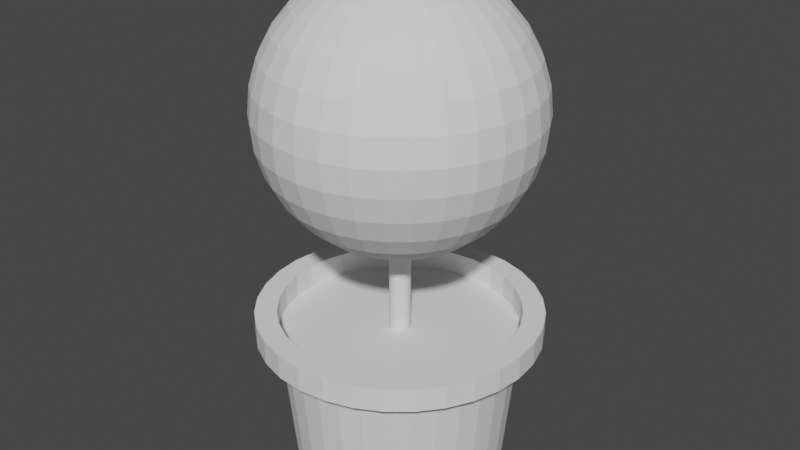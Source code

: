 # Source: pottedPlant.blend  (saved by Blender 2.92.15; exported with 4.5.12 LTS)
import bpy
from mathutils import Matrix  # noqa: F401  (used for matrix-valued properties, if any)

bpy.ops.wm.read_factory_settings(use_empty=True)
scene = bpy.context.scene
scene.name = 'Scene'

# ---- collections
col_collection = bpy.data.collections.new('Collection'); scene.collection.children.link(col_collection)

# ---- world
world_world = bpy.data.worlds.new('World'); scene.world = world_world
world_world.use_nodes = True; world_world.node_tree.nodes.clear()
_N = world_world.node_tree.nodes; _L = world_world.node_tree.links
n0 = _N.new('ShaderNodeOutputWorld'); n0.name = 'World Output'; n0.location = (300, 300)
n1 = _N.new('ShaderNodeBackground'); n1.name = 'Background'; n1.location = (10, 300)
n1.inputs[0].default_value = (0.05088, 0.05088, 0.05088, 1.0)
_L.new(n1.outputs[0], n0.inputs[0])
n0.is_active_output = True
world_world.color = (0.05088, 0.05088, 0.05088)
world_world.use_sun_shadow = False
world_world.sun_shadow_jitter_overblur = 0.0

# ---- meshes
me_cylinder = bpy.data.meshes.new('Cylinder')
me_cylinder.from_pydata([(0.0, 1.0, 0.0), (-9.905e-09, 1.129, 1.326), (0.1951, 0.9808, 0.0), (0.2202, 1.107, 1.326), (0.3827, 0.9239, 0.0), (0.432, 1.043, 1.326), (0.5556, 0.8315, 0.0), (0.6271, 0.9386, 1.326), (0.7071, 0.7071, 0.0), (0.7982, 0.7982, 1.326), (0.8315, 0.5556, 0.0), (0.9386, 0.6271, 1.326), (0.9239, 0.3827, 0.0), (1.043, 0.432, 1.326), (0.9808, 0.1951, 0.0), (1.107, 0.2202, 1.326), (1.0, 7.55e-08, 0.0), (1.129, 6.012e-08, 1.326), (0.9808, -0.1951, 0.0), (1.107, -0.2202, 1.326), (0.9239, -0.3827, 0.0), (1.043, -0.432, 1.326), (0.8315, -0.5556, 0.0), (0.9386, -0.6271, 1.326), (0.7071, -0.7071, 0.0), (0.7982, -0.7982, 1.326), (0.5556, -0.8315, 0.0), (0.6271, -0.9386, 1.326), (0.3827, -0.9239, 0.0), (0.432, -1.043, 1.326), (0.1951, -0.9808, 0.0), (0.2202, -1.107, 1.326), (-3.258e-07, -1.0, 0.0), (-3.777e-07, -1.129, 1.326), (-0.1951, -0.9808, 0.0), (-0.2202, -1.107, 1.326), (-0.3827, -0.9239, 0.0), (-0.432, -1.043, 1.326), (-0.5556, -0.8315, 0.0), (-0.6271, -0.9386, 1.326), (-0.7071, -0.7071, 0.0), (-0.7982, -0.7982, 1.326), (-0.8315, -0.5556, 0.0), (-0.9386, -0.6271, 1.326), (-0.9239, -0.3827, 0.0), (-1.043, -0.432, 1.326), (-0.9808, -0.1951, 0.0), (-1.107, -0.2202, 1.326), (-1.0, 9.656e-07, 0.0), (-1.129, 1.065e-06, 1.326), (-0.9808, 0.1951, 0.0), (-1.107, 0.2202, 1.326), (-0.9239, 0.3827, 0.0), (-1.043, 0.432, 1.326), (-0.8315, 0.5556, 0.0), (-0.9386, 0.6271, 1.326), (-0.7071, 0.7071, 0.0), (-0.7982, 0.7982, 1.326), (-0.5556, 0.8315, 0.0), (-0.6271, 0.9386, 1.326), (-0.3827, 0.9239, 0.0), (-0.432, 1.043, 1.326), (-0.1951, 0.9808, 0.0), (-0.2202, 1.107, 1.326), (-0.2604, 1.309, 1.326), (-0.5107, 1.233, 1.326), (-0.7414, 1.11, 1.326), (-0.9437, 0.9437, 1.326), (-1.11, 0.7414, 1.326), (-1.233, 0.5107, 1.326), (-1.309, 0.2604, 1.326), (-1.335, 1.232e-06, 1.326), (-1.309, -0.2604, 1.326), (-1.233, -0.5107, 1.326), (-1.11, -0.7414, 1.326), (-0.9437, -0.9437, 1.326), (-0.7414, -1.11, 1.326), (-0.5107, -1.233, 1.326), (-0.2604, -1.309, 1.326), (-4.876e-07, -1.335, 1.326), (0.2604, -1.309, 1.326), (0.5107, -1.233, 1.326), (0.7414, -1.11, 1.326), (0.9437, -0.9437, 1.326), (1.11, -0.7414, 1.326), (1.233, -0.5107, 1.326), (1.309, -0.2604, 1.326), (1.335, 1.141e-07, 1.326), (1.309, 0.2604, 1.326), (1.233, 0.5107, 1.326), (1.11, 0.7414, 1.326), (0.9437, 0.9437, 1.326), (0.7414, 1.11, 1.326), (0.5107, 1.233, 1.326), (8.031e-08, 1.335, 1.326), (0.2604, 1.309, 1.326), (-9.905e-09, 1.129, 1.326), (0.2202, 1.107, 1.326), (0.432, 1.043, 1.326), (0.6271, 0.9386, 1.326), (0.7982, 0.7982, 1.326), (0.9386, 0.6271, 1.326), (1.043, 0.432, 1.326), (1.107, 0.2202, 1.326), (1.129, 6.012e-08, 1.326), (1.107, -0.2202, 1.326), (1.043, -0.432, 1.326), (0.9386, -0.6271, 1.326), (0.7982, -0.7982, 1.326), (0.6271, -0.9386, 1.326), (0.432, -1.043, 1.326), (0.2202, -1.107, 1.326), (-3.777e-07, -1.129, 1.326), (-0.2202, -1.107, 1.326), (-0.432, -1.043, 1.326), (-0.6271, -0.9386, 1.326), (-0.7982, -0.7982, 1.326), (-0.9386, -0.6271, 1.326), (-1.043, -0.432, 1.326), (-1.107, -0.2202, 1.326), (-1.129, 1.065e-06, 1.326), (-1.107, 0.2202, 1.326), (-1.043, 0.432, 1.326), (-0.9386, 0.6271, 1.326), (-0.7982, 0.7982, 1.326), (-0.6271, 0.9386, 1.326), (-0.432, 1.043, 1.326), (-0.2202, 1.107, 1.326), (-2.244e-08, 1.129, 1.549), (0.2202, 1.107, 1.549), (0.432, 1.043, 1.549), (0.6271, 0.9386, 1.549), (0.7982, 0.7982, 1.549), (0.9386, 0.6271, 1.549), (1.043, 0.432, 1.549), (1.107, 0.2202, 1.549), (1.129, 6.012e-08, 1.549), (1.107, -0.2202, 1.549), (1.043, -0.432, 1.549), (0.9386, -0.6271, 1.549), (0.7982, -0.7982, 1.549), (0.6271, -0.9386, 1.549), (0.432, -1.043, 1.549), (0.2202, -1.107, 1.549), (-3.903e-07, -1.129, 1.549), (-0.2202, -1.107, 1.549), (-0.432, -1.043, 1.549), (-0.6271, -0.9386, 1.549), (-0.7982, -0.7982, 1.549), (-0.9386, -0.6271, 1.549), (-1.043, -0.432, 1.549), (-1.107, -0.2202, 1.549), (-1.129, 1.065e-06, 1.549), (-1.107, 0.2202, 1.549), (-1.043, 0.432, 1.549), (-0.9386, 0.6271, 1.549), (-0.7982, 0.7982, 1.549), (-0.6271, 0.9386, 1.549), (-0.432, 1.043, 1.549), (-0.2202, 1.107, 1.549), (0.2604, 1.309, 1.549), (6.582e-08, 1.335, 1.549), (0.5107, 1.233, 1.549), (0.7414, 1.11, 1.549), (0.9437, 0.9437, 1.549), (1.11, 0.7414, 1.549), (1.233, 0.5107, 1.549), (1.309, 0.2604, 1.549), (1.335, 1.141e-07, 1.549), (1.309, -0.2604, 1.549), (1.233, -0.5107, 1.549), (1.11, -0.7414, 1.549), (0.9437, -0.9437, 1.549), (0.7414, -1.11, 1.549), (0.5107, -1.233, 1.549), (0.2604, -1.309, 1.549), (-5.011e-07, -1.335, 1.549), (-0.2604, -1.309, 1.549), (-0.5107, -1.233, 1.549), (-0.7414, -1.11, 1.549), (-0.9437, -0.9437, 1.549), (-1.11, -0.7414, 1.549), (-1.233, -0.5107, 1.549), (-1.309, -0.2604, 1.549), (-1.335, 1.232e-06, 1.549), (-1.309, 0.2604, 1.549), (-1.233, 0.5107, 1.549), (-1.11, 0.7414, 1.549), (-0.9437, 0.9437, 1.549), (-0.7414, 1.11, 1.549), (-0.5107, 1.233, 1.549), (-0.2604, 1.309, 1.549), (0.2202, 1.107, 1.324), (-1.233e-08, 1.129, 1.324), (0.432, 1.043, 1.324), (0.6271, 0.9386, 1.324), (0.7982, 0.7982, 1.324), (0.9386, 0.6271, 1.324), (1.043, 0.432, 1.324), (1.107, 0.2202, 1.324), (1.129, 6.012e-08, 1.324), (1.107, -0.2202, 1.324), (1.043, -0.432, 1.324), (0.9386, -0.6271, 1.324), (0.7982, -0.7982, 1.324), (0.6271, -0.9386, 1.324), (0.432, -1.043, 1.324), (0.2202, -1.107, 1.324), (-3.801e-07, -1.129, 1.324), (-0.2202, -1.107, 1.324), (-0.432, -1.043, 1.324), (-0.6271, -0.9386, 1.324), (-0.7982, -0.7982, 1.324), (-0.9386, -0.6271, 1.324), (-1.043, -0.432, 1.324), (-1.107, -0.2202, 1.324), (-1.129, 1.065e-06, 1.324), (-1.107, 0.2202, 1.324), (-1.043, 0.432, 1.324), (-0.9386, 0.6271, 1.324), (-0.7982, 0.7982, 1.324), (-0.6271, 0.9386, 1.324), (-0.432, 1.043, 1.324), (-0.2202, 1.107, 1.324), (0.0, 0.1, 1.316), (0.0, 0.1, 3.118), (0.0309, 0.09511, 1.316), (0.0309, 0.09511, 3.118), (0.05878, 0.0809, 1.316), (0.05878, 0.0809, 3.118), (0.0809, 0.05878, 1.316), (0.0809, 0.05878, 3.118), (0.09511, 0.0309, 1.316), (0.09511, 0.0309, 3.118), (0.1, -4.371e-09, 1.316), (0.1, -4.371e-09, 3.118), (0.09511, -0.0309, 1.316), (0.09511, -0.0309, 3.118), (0.0809, -0.05878, 1.316), (0.0809, -0.05878, 3.118), (0.05878, -0.0809, 1.316), (0.05878, -0.0809, 3.118), (0.0309, -0.09511, 1.316), (0.0309, -0.09511, 3.118), (-3.258e-08, -0.1, 1.316), (-3.258e-08, -0.1, 3.118), (-0.0309, -0.09511, 1.316), (-0.0309, -0.09511, 3.118), (-0.05878, -0.0809, 1.316), (-0.05878, -0.0809, 3.118), (-0.0809, -0.05878, 1.316), (-0.0809, -0.05878, 3.118), (-0.09511, -0.0309, 1.316), (-0.09511, -0.0309, 3.118), (-0.1, 9.656e-08, 1.316), (-0.1, 9.656e-08, 3.118), (-0.09511, 0.0309, 1.316), (-0.09511, 0.0309, 3.118), (-0.0809, 0.05878, 1.316), (-0.0809, 0.05878, 3.118), (-0.05878, 0.0809, 1.316), (-0.05878, 0.0809, 3.118), (-0.0309, 0.09511, 1.316), (-0.0309, 0.09511, 3.118), (-2.915e-08, 0.2492, 4.726), (-2.915e-08, 0.4888, 4.653), (-2.915e-08, 0.7097, 4.535), (-2.915e-08, 0.9032, 4.377), (-2.915e-08, 1.062, 4.183), (-2.915e-08, 1.18, 3.962), (-2.915e-08, 1.253, 3.723), (-2.915e-08, 1.277, 3.473), (-2.915e-08, 1.253, 3.224), (-2.915e-08, 0.7097, 2.411), (0.04862, 0.2444, 4.726), (0.09536, 0.4794, 4.653), (0.1384, 0.696, 4.535), (0.1762, 0.8859, 4.377), (0.2072, 1.042, 4.183), (0.2302, 1.157, 3.962), (0.2444, 1.229, 3.723), (0.2492, 1.253, 3.473), (0.2444, 1.229, 3.224), (0.2302, 1.157, 2.985), (0.2072, 1.042, 2.764), (0.1762, 0.8859, 2.57), (0.1384, 0.696, 2.411), (0.09536, 0.4794, 2.293), (0.04862, 0.2444, 2.221), (0.09536, 0.2302, 4.726), (0.1871, 0.4516, 4.653), (0.2716, 0.6556, 4.535), (0.3456, 0.8345, 4.377), (0.4064, 0.9812, 4.183), (0.4516, 1.09, 3.962), (0.4794, 1.157, 3.723), (0.4888, 1.18, 3.473), (0.4794, 1.157, 3.224), (0.4516, 1.09, 2.985), (0.4064, 0.9812, 2.764), (0.3456, 0.8345, 2.57), (0.2716, 0.6556, 2.411), (0.1871, 0.4516, 2.293), (0.09536, 0.2302, 2.221), (0.1384, 0.2072, 4.726), (0.2716, 0.4064, 4.653), (0.3943, 0.5901, 4.535), (0.5018, 0.751, 4.377), (0.5901, 0.8831, 4.183), (0.6556, 0.9812, 3.962), (0.696, 1.042, 3.723), (0.7097, 1.062, 3.473), (0.696, 1.042, 3.224), (0.6556, 0.9812, 2.985), (0.5901, 0.8831, 2.764), (0.5018, 0.751, 2.57), (0.3943, 0.5901, 2.411), (0.2716, 0.4064, 2.293), (0.1384, 0.2072, 2.221), (0.1762, 0.1762, 4.726), (0.3456, 0.3456, 4.653), (0.5018, 0.5018, 4.535), (0.6387, 0.6387, 4.377), (0.751, 0.751, 4.183), (0.8345, 0.8345, 3.962), (0.8859, 0.8859, 3.723), (0.9032, 0.9032, 3.473), (0.8859, 0.8859, 3.224), (0.8345, 0.8345, 2.985), (0.751, 0.751, 2.764), (0.6387, 0.6387, 2.57), (0.5018, 0.5018, 2.411), (0.3456, 0.3456, 2.293), (0.1762, 0.1762, 2.221), (0.2072, 0.1384, 4.726), (0.4064, 0.2716, 4.653), (0.5901, 0.3943, 4.535), (0.751, 0.5018, 4.377), (0.8831, 0.5901, 4.183), (0.9812, 0.6556, 3.962), (1.042, 0.696, 3.723), (1.062, 0.7097, 3.473), (1.042, 0.696, 3.224), (0.9812, 0.6556, 2.985), (0.8831, 0.5901, 2.764), (0.751, 0.5018, 2.57), (0.5901, 0.3943, 2.411), (0.4064, 0.2716, 2.293), (0.2072, 0.1384, 2.221), (0.2302, 0.09536, 4.726), (0.4516, 0.1871, 4.653), (0.6556, 0.2716, 4.535), (0.8345, 0.3456, 4.377), (0.9812, 0.4064, 4.183), (1.09, 0.4516, 3.962), (1.157, 0.4794, 3.723), (1.18, 0.4888, 3.473), (1.157, 0.4794, 3.224), (1.09, 0.4516, 2.985), (0.9812, 0.4064, 2.764), (0.8345, 0.3456, 2.57), (0.6556, 0.2716, 2.411), (0.4516, 0.1871, 2.293), (0.2302, 0.09536, 2.221), (0.2444, 0.04862, 4.726), (0.4794, 0.09536, 4.653), (0.696, 0.1384, 4.535), (0.8859, 0.1762, 4.377), (1.042, 0.2072, 4.183), (1.157, 0.2302, 3.962), (1.229, 0.2444, 3.723), (1.253, 0.2492, 3.473), (1.229, 0.2444, 3.224), (1.157, 0.2302, 2.985), (1.042, 0.2072, 2.764), (0.8859, 0.1762, 2.57), (0.696, 0.1384, 2.411), (0.4794, 0.09536, 2.293), (0.2444, 0.04862, 2.221), (0.2492, -3.614e-07, 4.726), (0.4888, -3.519e-07, 4.653), (0.7097, -3.423e-07, 4.535), (0.9032, -3.519e-07, 4.377), (1.062, -3.709e-07, 4.183), (1.18, -2.948e-07, 3.962), (1.253, -4.47e-07, 3.723), (1.277, -4.28e-07, 3.473), (1.253, -4.47e-07, 3.224), (1.18, -2.377e-07, 2.985), (1.062, -3.709e-07, 2.764), (0.9032, -3.519e-07, 2.57), (0.7097, -3.804e-07, 2.411), (0.4888, -3.328e-07, 2.293), (0.2492, -3.376e-07, 2.221), (0.2444, -0.04862, 4.726), (0.4794, -0.09536, 4.653), (0.696, -0.1384, 4.535), (0.8859, -0.1762, 4.377), (1.042, -0.2072, 4.183), (1.157, -0.2302, 3.962), (1.229, -0.2444, 3.723), (1.253, -0.2492, 3.473), (1.229, -0.2444, 3.224), (1.157, -0.2302, 2.985), (1.042, -0.2072, 2.764), (0.8859, -0.1762, 2.57), (0.696, -0.1384, 2.411), (0.4794, -0.09536, 2.293), (0.2444, -0.04862, 2.221), (0.2302, -0.09536, 4.726), (0.4516, -0.1871, 4.653), (0.6556, -0.2716, 4.535), (0.8345, -0.3456, 4.377), (0.9812, -0.4064, 4.183), (1.09, -0.4516, 3.962), (1.157, -0.4794, 3.723), (1.18, -0.4888, 3.473), (1.157, -0.4794, 3.224), (1.09, -0.4516, 2.985), (0.9812, -0.4064, 2.764), (0.8345, -0.3456, 2.57), (0.6556, -0.2716, 2.411), (0.4516, -0.1871, 2.293), (0.2302, -0.09536, 2.221), (0.2072, -0.1384, 4.726), (0.4064, -0.2716, 4.653), (0.5901, -0.3943, 4.535), (0.751, -0.5018, 4.377), (0.8831, -0.5901, 4.183), (0.9812, -0.6556, 3.962), (1.042, -0.696, 3.723), (1.062, -0.7097, 3.473), (1.042, -0.696, 3.224), (0.9812, -0.6556, 2.985), (0.8831, -0.5901, 2.764), (0.751, -0.5018, 2.57), (0.5901, -0.3943, 2.411), (0.4064, -0.2716, 2.293), (0.2072, -0.1384, 2.221), (0.1762, -0.1762, 4.726), (0.3456, -0.3456, 4.653), (0.5018, -0.5018, 4.535), (0.6387, -0.6387, 4.377), (0.751, -0.751, 4.183), (0.8345, -0.8345, 3.962), (0.8859, -0.8859, 3.723), (0.9032, -0.9032, 3.473), (0.8859, -0.8859, 3.224), (0.8345, -0.8345, 2.985), (0.751, -0.751, 2.764), (0.6387, -0.6387, 2.57), (0.5018, -0.5018, 2.411), (0.3456, -0.3456, 2.293), (0.1762, -0.1762, 2.221), (0.1384, -0.2072, 4.726), (0.2716, -0.4064, 4.653), (0.3943, -0.5901, 4.535), (0.5018, -0.751, 4.377), (0.5901, -0.8831, 4.183), (0.6556, -0.9812, 3.962), (0.696, -1.042, 3.723), (0.7097, -1.062, 3.473), (0.696, -1.042, 3.224), (0.6556, -0.9812, 2.985), (0.5901, -0.8831, 2.764), (0.5018, -0.751, 2.57), (0.3943, -0.5901, 2.411), (0.2716, -0.4064, 2.293), (0.1384, -0.2072, 2.221), (-2.915e-08, -3.604e-07, 2.196), (0.09536, -0.2302, 4.726), (0.1871, -0.4516, 4.653), (0.2716, -0.6556, 4.535), (0.3456, -0.8345, 4.377), (0.4064, -0.9812, 4.183), (0.4516, -1.09, 3.962), (0.4794, -1.157, 3.723), (0.4888, -1.18, 3.473), (0.4794, -1.157, 3.224), (0.4516, -1.09, 2.985), (0.4064, -0.9812, 2.764), (0.3456, -0.8345, 2.57), (0.2716, -0.6556, 2.411), (0.1871, -0.4516, 2.293), (0.09536, -0.2302, 2.221), (0.04862, -0.2444, 4.726), (0.09536, -0.4794, 4.653), (0.1384, -0.696, 4.535), (0.1762, -0.8859, 4.377), (0.2072, -1.042, 4.183), (0.2302, -1.157, 3.962), (0.2444, -1.229, 3.723), (0.2492, -1.253, 3.473), (0.2444, -1.229, 3.224), (0.2302, -1.157, 2.985), (0.2072, -1.042, 2.764), (0.1762, -0.8859, 2.57), (0.1384, -0.696, 2.411), (0.09536, -0.4794, 2.293), (0.04862, -0.2444, 2.221), (-3.836e-08, -0.2492, 4.726), (2.35e-08, -0.4888, 4.653), (4.462e-09, -0.7097, 4.535), (-6.216e-08, -0.9032, 4.377), (-1.383e-07, -1.062, 4.183), (5.205e-08, -1.18, 3.962), (-1.383e-07, -1.253, 3.723), (-1.573e-07, -1.277, 3.473), (-1.383e-07, -1.253, 3.224), (5.205e-08, -1.18, 2.985), (-1.383e-07, -1.062, 2.764), (-6.216e-08, -0.9032, 2.57), (-4.312e-08, -0.7097, 2.411), (-2.409e-08, -0.4888, 2.293), (-2.409e-08, -0.2492, 2.221), (-0.04862, -0.2444, 4.726), (-0.09536, -0.4794, 4.653), (-0.1384, -0.696, 4.535), (-0.1762, -0.8859, 4.377), (-0.2072, -1.042, 4.183), (-0.2302, -1.157, 3.962), (-0.2444, -1.229, 3.723), (-0.2492, -1.253, 3.473), (-0.2444, -1.229, 3.224), (-0.2302, -1.157, 2.985), (-0.2072, -1.042, 2.764), (-0.1762, -0.8859, 2.57), (-0.1384, -0.696, 2.411), (-0.09536, -0.4794, 2.293), (-0.04862, -0.2444, 2.221), (-0.09536, -0.2302, 4.726), (-0.1871, -0.4516, 4.653), (-0.2716, -0.6556, 4.535), (-0.3456, -0.8345, 4.377), (-0.4064, -0.9812, 4.183), (-0.4516, -1.09, 3.962), (-0.4794, -1.157, 3.723), (-0.4888, -1.18, 3.473), (-0.4794, -1.157, 3.224), (-0.4516, -1.09, 2.985), (-0.4064, -0.9812, 2.764), (-0.3456, -0.8345, 2.57), (-0.2716, -0.6556, 2.411), (-0.1871, -0.4516, 2.293), (-0.09536, -0.2302, 2.221), (-0.1384, -0.2072, 4.726), (-0.2716, -0.4064, 4.653), (-0.3943, -0.5901, 4.535), (-0.5018, -0.751, 4.377), (-0.5901, -0.8831, 4.183), (-0.6556, -0.9812, 3.962), (-0.696, -1.042, 3.723), (-0.7097, -1.062, 3.473), (-0.696, -1.042, 3.224), (-0.6556, -0.9812, 2.985), (-0.5901, -0.8831, 2.764), (-0.5018, -0.751, 2.57), (-0.3943, -0.5901, 2.411), (-0.2716, -0.4064, 2.293), (-0.1384, -0.2072, 2.221), (-3.235e-07, -6.547e-07, 4.751), (-0.1762, -0.1762, 4.726), (-0.3456, -0.3456, 4.653), (-0.5018, -0.5018, 4.535), (-0.6387, -0.6387, 4.377), (-0.751, -0.751, 4.183), (-0.8345, -0.8345, 3.962), (-0.8859, -0.8859, 3.723), (-0.9032, -0.9032, 3.473), (-0.8859, -0.8859, 3.224), (-0.8345, -0.8345, 2.985), (-0.751, -0.751, 2.764), (-0.6387, -0.6387, 2.57), (-0.5018, -0.5018, 2.411), (-0.3456, -0.3456, 2.293), (-0.1762, -0.1762, 2.221), (-0.2072, -0.1384, 4.726), (-0.4064, -0.2716, 4.653), (-0.5901, -0.3943, 4.535), (-0.751, -0.5018, 4.377), (-0.8831, -0.5901, 4.183), (-0.9812, -0.6556, 3.962), (-1.042, -0.696, 3.723), (-1.062, -0.7097, 3.473), (-1.042, -0.696, 3.224), (-0.9812, -0.6556, 2.985), (-0.8831, -0.5901, 2.764), (-0.751, -0.5018, 2.57), (-0.5901, -0.3943, 2.411), (-0.4064, -0.2716, 2.293), (-0.2072, -0.1384, 2.221), (-0.2302, -0.09536, 4.726), (-0.4516, -0.1871, 4.653), (-0.6556, -0.2716, 4.535), (-0.8345, -0.3456, 4.377), (-0.9812, -0.4064, 4.183), (-1.09, -0.4516, 3.962), (-1.157, -0.4794, 3.723), (-1.18, -0.4888, 3.473), (-1.157, -0.4794, 3.224), (-1.09, -0.4516, 2.985), (-0.9812, -0.4064, 2.764), (-0.8345, -0.3456, 2.57), (-0.6556, -0.2716, 2.411), (-0.4516, -0.1871, 2.293), (-0.2302, -0.09536, 2.221), (-0.2444, -0.04862, 4.726), (-0.4794, -0.09536, 4.653), (-0.696, -0.1384, 4.535), (-0.8859, -0.1762, 4.377), (-1.042, -0.2072, 4.183), (-1.157, -0.2302, 3.962), (-1.229, -0.2444, 3.723), (-1.253, -0.2492, 3.473), (-1.229, -0.2444, 3.224), (-1.157, -0.2302, 2.985), (-1.042, -0.2072, 2.764), (-0.8859, -0.1762, 2.57), (-0.696, -0.1384, 2.411), (-0.4794, -0.09536, 2.293), (-0.2444, -0.04862, 2.221), (-0.2492, -3.423e-07, 4.726), (-0.4888, -3.043e-07, 4.653), (-0.7097, -3.043e-07, 4.535), (-0.9032, -1.806e-07, 4.377), (-1.062, -1.235e-07, 4.183), (-1.18, -3.519e-07, 3.962), (-1.253, -6.636e-08, 3.723), (-1.277, -1.235e-07, 3.473), (-1.253, -6.636e-08, 3.224), (-1.18, -3.519e-07, 2.985), (-1.062, -1.235e-07, 2.764), (-0.9032, -1.806e-07, 2.57), (-0.7097, -2.757e-07, 2.411), (-0.4888, -2.662e-07, 2.293), (-0.2492, -3.471e-07, 2.221), (-0.2444, 0.04862, 4.726), (-0.4794, 0.09536, 4.653), (-0.696, 0.1384, 4.535), (-0.8859, 0.1762, 4.377), (-1.042, 0.2072, 4.183), (-1.157, 0.2302, 3.962), (-1.229, 0.2444, 3.723), (-1.253, 0.2492, 3.473), (-1.229, 0.2444, 3.224), (-1.157, 0.2302, 2.985), (-1.042, 0.2072, 2.764), (-0.8859, 0.1762, 2.57), (-0.696, 0.1384, 2.411), (-0.4794, 0.09536, 2.293), (-0.2444, 0.04862, 2.221), (-0.2302, 0.09536, 4.726), (-0.4516, 0.1871, 4.653), (-0.6556, 0.2716, 4.535), (-0.8345, 0.3456, 4.377), (-0.9812, 0.4064, 4.183), (-1.09, 0.4516, 3.962), (-1.157, 0.4794, 3.723), (-1.18, 0.4888, 3.473), (-1.157, 0.4794, 3.224), (-1.09, 0.4516, 2.985), (-0.9812, 0.4064, 2.764), (-0.8345, 0.3456, 2.57), (-0.6556, 0.2716, 2.411), (-0.4516, 0.1871, 2.293), (-0.2302, 0.09536, 2.221), (-0.2072, 0.1384, 4.726), (-0.4064, 0.2716, 4.653), (-0.5901, 0.3943, 4.535), (-0.751, 0.5018, 4.377), (-0.8831, 0.5901, 4.183), (-0.9812, 0.6556, 3.962), (-1.042, 0.696, 3.723), (-1.062, 0.7097, 3.473), (-1.042, 0.696, 3.224), (-0.9812, 0.6556, 2.985), (-0.8831, 0.5901, 2.764), (-0.751, 0.5018, 2.57), (-0.5901, 0.3943, 2.411), (-0.4064, 0.2716, 2.293), (-0.2072, 0.1384, 2.221), (-0.1762, 0.1762, 4.726), (-0.3456, 0.3456, 4.653), (-0.5018, 0.5018, 4.535), (-0.6387, 0.6387, 4.377), (-0.751, 0.751, 4.183), (-0.8345, 0.8345, 3.962), (-0.8859, 0.8859, 3.723), (-0.9032, 0.9032, 3.473), (-0.8859, 0.8859, 3.224), (-0.8345, 0.8345, 2.985), (-0.751, 0.751, 2.764), (-0.6387, 0.6387, 2.57), (-0.5018, 0.5018, 2.411), (-0.3456, 0.3456, 2.293), (-0.1762, 0.1762, 2.221), (-0.1384, 0.2072, 4.726), (-0.2716, 0.4064, 4.653), (-0.3943, 0.5901, 4.535), (-0.5018, 0.751, 4.377), (-0.5901, 0.8831, 4.183), (-0.6556, 0.9812, 3.962), (-0.696, 1.042, 3.723), (-0.7097, 1.062, 3.473), (-0.696, 1.042, 3.224), (-0.6556, 0.9812, 2.985), (-0.5901, 0.8831, 2.764), (-0.5018, 0.751, 2.57), (-0.3943, 0.5901, 2.411), (-0.2716, 0.4064, 2.293), (-0.1384, 0.2072, 2.221), (-0.09536, 0.2302, 4.726), (-0.1871, 0.4516, 4.653), (-0.2716, 0.6556, 4.535), (-0.3456, 0.8345, 4.377), (-0.4064, 0.9812, 4.183), (-0.4516, 1.09, 3.962), (-0.4794, 1.157, 3.723), (-0.4888, 1.18, 3.473), (-0.4794, 1.157, 3.224), (-0.4516, 1.09, 2.985), (-0.4064, 0.9812, 2.764), (-0.3456, 0.8345, 2.57), (-0.2716, 0.6556, 2.411), (-0.1871, 0.4516, 2.293), (-0.09536, 0.2302, 2.221), (-0.04862, 0.2444, 4.726), (-0.09536, 0.4794, 4.653), (-0.1384, 0.696, 4.535), (-0.1762, 0.8859, 4.377), (-0.2072, 1.042, 4.183), (-0.2302, 1.157, 3.962), (-0.2444, 1.229, 3.723), (-0.2492, 1.253, 3.473), (-0.2444, 1.229, 3.224), (-0.2302, 1.157, 2.985), (-0.2072, 1.042, 2.764), (-0.1762, 0.8859, 2.57), (-0.1384, 0.696, 2.411), (-0.09536, 0.4794, 2.293), (-0.04862, 0.2444, 2.221), (5.205e-08, 1.18, 2.985), (3.185e-07, 1.062, 2.764), (1.662e-07, 0.9032, 2.57), (7.108e-08, 0.4888, 2.293), (-9.814e-09, 0.2492, 2.221)], [], [(0, 1, 3, 2), (2, 3, 5, 4), (4, 5, 7, 6), (6, 7, 9, 8), (8, 9, 11, 10), (10, 11, 13, 12), (12, 13, 15, 14), (14, 15, 17, 16), (16, 17, 19, 18), (18, 19, 21, 20), (20, 21, 23, 22), (22, 23, 25, 24), (24, 25, 27, 26), (26, 27, 29, 28), (28, 29, 31, 30), (30, 31, 33, 32), (32, 33, 35, 34), (34, 35, 37, 36), (36, 37, 39, 38), (38, 39, 41, 40), (40, 41, 43, 42), (42, 43, 45, 44), (44, 45, 47, 46), (46, 47, 49, 48), (48, 49, 51, 50), (50, 51, 53, 52), (52, 53, 55, 54), (54, 55, 57, 56), (56, 57, 59, 58), (58, 59, 61, 60), (92, 93, 162, 163), (60, 61, 63, 62), (62, 63, 1, 0), (0, 2, 4, 6, 8, 10, 12, 14, 16, 18, 20, 22, 24, 26, 28, 30, 32, 34, 36, 38, 40, 42, 44, 46, 48, 50, 52, 54, 56, 58, 60, 62), (51, 49, 120, 121), (33, 31, 111, 112), (15, 13, 102, 103), (59, 57, 124, 125), (41, 39, 115, 116), (23, 21, 106, 107), (5, 3, 97, 98), (49, 47, 119, 120), (31, 29, 110, 111), (13, 11, 101, 102), (57, 55, 123, 124), (39, 37, 114, 115), (21, 19, 105, 106), (1, 63, 127, 96), (3, 1, 96, 97), (47, 45, 118, 119), (29, 27, 109, 110), (11, 9, 100, 101), (55, 53, 122, 123), (37, 35, 113, 114), (19, 17, 104, 105), (63, 61, 126, 127), (45, 43, 117, 118), (27, 25, 108, 109), (9, 7, 99, 100), (53, 51, 121, 122), (35, 33, 112, 113), (17, 15, 103, 104), (61, 59, 125, 126), (43, 41, 116, 117), (25, 23, 107, 108), (7, 5, 98, 99), (125, 124, 67, 66), (146, 145, 209, 210), (150, 151, 183, 182), (98, 97, 95, 93), (124, 123, 68, 67), (149, 150, 182, 181), (97, 96, 94, 95), (123, 122, 69, 68), (148, 149, 181, 180), (122, 121, 70, 69), (147, 148, 180, 179), (121, 120, 71, 70), (146, 147, 179, 178), (120, 119, 72, 71), (145, 146, 178, 177), (119, 118, 73, 72), (144, 145, 177, 176), (118, 117, 74, 73), (143, 144, 176, 175), (117, 116, 75, 74), (142, 143, 175, 174), (116, 115, 76, 75), (141, 142, 174, 173), (115, 114, 77, 76), (140, 141, 173, 172), (114, 113, 78, 77), (139, 140, 172, 171), (113, 112, 79, 78), (138, 139, 171, 170), (112, 111, 80, 79), (137, 138, 170, 169), (111, 110, 81, 80), (136, 137, 169, 168), (83, 84, 171, 172), (74, 75, 180, 181), (65, 66, 189, 190), (87, 88, 167, 168), (78, 79, 176, 177), (69, 70, 185, 186), (91, 92, 163, 164), (82, 83, 172, 173), (73, 74, 181, 182), (64, 65, 190, 191), (86, 87, 168, 169), (77, 78, 177, 178), (68, 69, 186, 187), (90, 91, 164, 165), (81, 82, 173, 174), (72, 73, 182, 183), (95, 94, 161, 160), (94, 64, 191, 161), (85, 86, 169, 170), (76, 77, 178, 179), (67, 68, 187, 188), (89, 90, 165, 166), (80, 81, 174, 175), (71, 72, 183, 184), (93, 95, 160, 162), (84, 85, 170, 171), (75, 76, 179, 180), (66, 67, 188, 189), (88, 89, 166, 167), (79, 80, 175, 176), (70, 71, 184, 185), (99, 98, 93, 92), (151, 152, 184, 183), (126, 125, 66, 65), (100, 99, 92, 91), (152, 153, 185, 184), (127, 126, 65, 64), (101, 100, 91, 90), (153, 154, 186, 185), (96, 127, 64, 94), (102, 101, 90, 89), (154, 155, 187, 186), (128, 129, 160, 161), (103, 102, 89, 88), (155, 156, 188, 187), (129, 130, 162, 160), (104, 103, 88, 87), (156, 157, 189, 188), (130, 131, 163, 162), (105, 104, 87, 86), (157, 158, 190, 189), (131, 132, 164, 163), (106, 105, 86, 85), (158, 159, 191, 190), (132, 133, 165, 164), (107, 106, 85, 84), (159, 128, 161, 191), (133, 134, 166, 165), (108, 107, 84, 83), (134, 135, 167, 166), (109, 108, 83, 82), (135, 136, 168, 167), (110, 109, 82, 81), (192, 193, 223, 222, 221, 220, 219, 218, 217, 216, 215, 214, 213, 212, 211, 210, 209, 208, 207, 206, 205, 204, 203, 202, 201, 200, 199, 198, 197, 196, 195, 194), (133, 132, 196, 197), (128, 159, 223, 193), (147, 146, 210, 211), (134, 133, 197, 198), (148, 147, 211, 212), (135, 134, 198, 199), (149, 148, 212, 213), (136, 135, 199, 200), (150, 149, 213, 214), (137, 136, 200, 201), (151, 150, 214, 215), (138, 137, 201, 202), (152, 151, 215, 216), (139, 138, 202, 203), (153, 152, 216, 217), (140, 139, 203, 204), (154, 153, 217, 218), (141, 140, 204, 205), (155, 154, 218, 219), (142, 141, 205, 206), (129, 128, 193, 192), (156, 155, 219, 220), (143, 142, 206, 207), (130, 129, 192, 194), (157, 156, 220, 221), (144, 143, 207, 208), (131, 130, 194, 195), (158, 157, 221, 222), (145, 144, 208, 209), (132, 131, 195, 196), (159, 158, 222, 223), (224, 225, 227, 226), (226, 227, 229, 228), (228, 229, 231, 230), (230, 231, 233, 232), (232, 233, 235, 234), (234, 235, 237, 236), (236, 237, 239, 238), (238, 239, 241, 240), (240, 241, 243, 242), (242, 243, 245, 244), (244, 245, 247, 246), (246, 247, 249, 248), (248, 249, 251, 250), (250, 251, 253, 252), (252, 253, 255, 254), (254, 255, 257, 256), (256, 257, 259, 258), (258, 259, 261, 260), (227, 225, 263, 261, 259, 257, 255, 253, 251, 249, 247, 245, 243, 241, 239, 237, 235, 233, 231, 229), (260, 261, 263, 262), (262, 263, 225, 224), (224, 226, 228, 230, 232, 234, 236, 238, 240, 242, 244, 246, 248, 250, 252, 254, 256, 258, 260, 262), (264, 560, 274), (469, 745, 288), (272, 271, 281, 282), (265, 264, 274, 275), (741, 272, 282, 283), (266, 265, 275, 276), (742, 741, 283, 284), (267, 266, 276, 277), (743, 742, 284, 285), (268, 267, 277, 278), (273, 743, 285, 286), (269, 268, 278, 279), (744, 273, 286, 287), (270, 269, 279, 280), (745, 744, 287, 288), (271, 270, 280, 281), (280, 279, 294, 295), (288, 287, 302, 303), (281, 280, 295, 296), (274, 560, 289), (469, 288, 303), (282, 281, 296, 297), (275, 274, 289, 290), (283, 282, 297, 298), (276, 275, 290, 291), (284, 283, 298, 299), (277, 276, 291, 292), (285, 284, 299, 300), (278, 277, 292, 293), (286, 285, 300, 301), (279, 278, 293, 294), (287, 286, 301, 302), (299, 298, 313, 314), (292, 291, 306, 307), (300, 299, 314, 315), (293, 292, 307, 308), (301, 300, 315, 316), (294, 293, 308, 309), (302, 301, 316, 317), (295, 294, 309, 310), (303, 302, 317, 318), (296, 295, 310, 311), (289, 560, 304), (469, 303, 318), (297, 296, 311, 312), (290, 289, 304, 305), (298, 297, 312, 313), (291, 290, 305, 306), (318, 317, 332, 333), (311, 310, 325, 326), (304, 560, 319), (469, 318, 333), (312, 311, 326, 327), (305, 304, 319, 320), (313, 312, 327, 328), (306, 305, 320, 321), (314, 313, 328, 329), (307, 306, 321, 322), (315, 314, 329, 330), (308, 307, 322, 323), (316, 315, 330, 331), (309, 308, 323, 324), (317, 316, 331, 332), (310, 309, 324, 325), (330, 329, 344, 345), (323, 322, 337, 338), (331, 330, 345, 346), (324, 323, 338, 339), (332, 331, 346, 347), (325, 324, 339, 340), (333, 332, 347, 348), (326, 325, 340, 341), (319, 560, 334), (469, 333, 348), (327, 326, 341, 342), (320, 319, 334, 335), (328, 327, 342, 343), (321, 320, 335, 336), (329, 328, 343, 344), (322, 321, 336, 337), (334, 560, 349), (469, 348, 363), (342, 341, 356, 357), (335, 334, 349, 350), (343, 342, 357, 358), (336, 335, 350, 351), (344, 343, 358, 359), (337, 336, 351, 352), (345, 344, 359, 360), (338, 337, 352, 353), (346, 345, 360, 361), (339, 338, 353, 354), (347, 346, 361, 362), (340, 339, 354, 355), (348, 347, 362, 363), (341, 340, 355, 356), (353, 352, 367, 368), (361, 360, 375, 376), (354, 353, 368, 369), (362, 361, 376, 377), (355, 354, 369, 370), (363, 362, 377, 378), (356, 355, 370, 371), (349, 560, 364), (469, 363, 378), (357, 356, 371, 372), (350, 349, 364, 365), (358, 357, 372, 373), (351, 350, 365, 366), (359, 358, 373, 374), (352, 351, 366, 367), (360, 359, 374, 375), (372, 371, 386, 387), (365, 364, 379, 380), (373, 372, 387, 388), (366, 365, 380, 381), (374, 373, 388, 389), (367, 366, 381, 382), (375, 374, 389, 390), (368, 367, 382, 383), (376, 375, 390, 391), (369, 368, 383, 384), (377, 376, 391, 392), (370, 369, 384, 385), (378, 377, 392, 393), (371, 370, 385, 386), (364, 560, 379), (469, 378, 393), (391, 390, 405, 406), (384, 383, 398, 399), (392, 391, 406, 407), (385, 384, 399, 400), (393, 392, 407, 408), (386, 385, 400, 401), (379, 560, 394), (469, 393, 408), (387, 386, 401, 402), (380, 379, 394, 395), (388, 387, 402, 403), (381, 380, 395, 396), (389, 388, 403, 404), (382, 381, 396, 397), (390, 389, 404, 405), (383, 382, 397, 398), (395, 394, 409, 410), (403, 402, 417, 418), (396, 395, 410, 411), (404, 403, 418, 419), (397, 396, 411, 412), (405, 404, 419, 420), (398, 397, 412, 413), (406, 405, 420, 421), (399, 398, 413, 414), (407, 406, 421, 422), (400, 399, 414, 415), (408, 407, 422, 423), (401, 400, 415, 416), (394, 560, 409), (469, 408, 423), (402, 401, 416, 417), (414, 413, 428, 429), (422, 421, 436, 437), (415, 414, 429, 430), (423, 422, 437, 438), (416, 415, 430, 431), (409, 560, 424), (469, 423, 438), (417, 416, 431, 432), (410, 409, 424, 425), (418, 417, 432, 433), (411, 410, 425, 426), (419, 418, 433, 434), (412, 411, 426, 427), (420, 419, 434, 435), (413, 412, 427, 428), (421, 420, 435, 436), (433, 432, 447, 448), (426, 425, 440, 441), (434, 433, 448, 449), (427, 426, 441, 442), (435, 434, 449, 450), (428, 427, 442, 443), (436, 435, 450, 451), (429, 428, 443, 444), (437, 436, 451, 452), (430, 429, 444, 445), (438, 437, 452, 453), (431, 430, 445, 446), (424, 560, 439), (469, 438, 453), (432, 431, 446, 447), (425, 424, 439, 440), (452, 451, 466, 467), (445, 444, 459, 460), (453, 452, 467, 468), (446, 445, 460, 461), (439, 560, 454), (469, 453, 468), (447, 446, 461, 462), (440, 439, 454, 455), (448, 447, 462, 463), (441, 440, 455, 456), (449, 448, 463, 464), (442, 441, 456, 457), (450, 449, 464, 465), (443, 442, 457, 458), (451, 450, 465, 466), (444, 443, 458, 459), (464, 463, 479, 480), (457, 456, 472, 473), (465, 464, 480, 481), (458, 457, 473, 474), (466, 465, 481, 482), (459, 458, 474, 475), (467, 466, 482, 483), (460, 459, 475, 476), (468, 467, 483, 484), (461, 460, 476, 477), (454, 560, 470), (469, 468, 484), (462, 461, 477, 478), (455, 454, 470, 471), (463, 462, 478, 479), (456, 455, 471, 472), (484, 483, 498, 499), (477, 476, 491, 492), (470, 560, 485), (469, 484, 499), (478, 477, 492, 493), (471, 470, 485, 486), (479, 478, 493, 494), (472, 471, 486, 487), (480, 479, 494, 495), (473, 472, 487, 488), (481, 480, 495, 496), (474, 473, 488, 489), (482, 481, 496, 497), (475, 474, 489, 490), (483, 482, 497, 498), (476, 475, 490, 491), (488, 487, 502, 503), (496, 495, 510, 511), (489, 488, 503, 504), (497, 496, 511, 512), (490, 489, 504, 505), (498, 497, 512, 513), (491, 490, 505, 506), (499, 498, 513, 514), (492, 491, 506, 507), (485, 560, 500), (469, 499, 514), (493, 492, 507, 508), (486, 485, 500, 501), (494, 493, 508, 509), (487, 486, 501, 502), (495, 494, 509, 510), (507, 506, 521, 522), (500, 560, 515), (469, 514, 529), (508, 507, 522, 523), (501, 500, 515, 516), (509, 508, 523, 524), (502, 501, 516, 517), (510, 509, 524, 525), (503, 502, 517, 518), (511, 510, 525, 526), (504, 503, 518, 519), (512, 511, 526, 527), (505, 504, 519, 520), (513, 512, 527, 528), (506, 505, 520, 521), (514, 513, 528, 529), (526, 525, 540, 541), (519, 518, 533, 534), (527, 526, 541, 542), (520, 519, 534, 535), (528, 527, 542, 543), (521, 520, 535, 536), (529, 528, 543, 544), (522, 521, 536, 537), (515, 560, 530), (469, 529, 544), (523, 522, 537, 538), (516, 515, 530, 531), (524, 523, 538, 539), (517, 516, 531, 532), (525, 524, 539, 540), (518, 517, 532, 533), (530, 560, 545), (469, 544, 559), (538, 537, 552, 553), (531, 530, 545, 546), (539, 538, 553, 554), (532, 531, 546, 547), (540, 539, 554, 555), (533, 532, 547, 548), (541, 540, 555, 556), (534, 533, 548, 549), (542, 541, 556, 557), (535, 534, 549, 550), (543, 542, 557, 558), (536, 535, 550, 551), (544, 543, 558, 559), (537, 536, 551, 552), (549, 548, 564, 565), (557, 556, 572, 573), (550, 549, 565, 566), (558, 557, 573, 574), (551, 550, 566, 567), (559, 558, 574, 575), (552, 551, 567, 568), (545, 560, 561), (469, 559, 575), (553, 552, 568, 569), (546, 545, 561, 562), (554, 553, 569, 570), (547, 546, 562, 563), (555, 554, 570, 571), (548, 547, 563, 564), (556, 555, 571, 572), (569, 568, 583, 584), (562, 561, 576, 577), (570, 569, 584, 585), (563, 562, 577, 578), (571, 570, 585, 586), (564, 563, 578, 579), (572, 571, 586, 587), (565, 564, 579, 580), (573, 572, 587, 588), (566, 565, 580, 581), (574, 573, 588, 589), (567, 566, 581, 582), (575, 574, 589, 590), (568, 567, 582, 583), (561, 560, 576), (469, 575, 590), (588, 587, 602, 603), (581, 580, 595, 596), (589, 588, 603, 604), (582, 581, 596, 597), (590, 589, 604, 605), (583, 582, 597, 598), (576, 560, 591), (469, 590, 605), (584, 583, 598, 599), (577, 576, 591, 592), (585, 584, 599, 600), (578, 577, 592, 593), (586, 585, 600, 601), (579, 578, 593, 594), (587, 586, 601, 602), (580, 579, 594, 595), (600, 599, 614, 615), (593, 592, 607, 608), (601, 600, 615, 616), (594, 593, 608, 609), (602, 601, 616, 617), (595, 594, 609, 610), (603, 602, 617, 618), (596, 595, 610, 611), (604, 603, 618, 619), (597, 596, 611, 612), (605, 604, 619, 620), (598, 597, 612, 613), (591, 560, 606), (469, 605, 620), (599, 598, 613, 614), (592, 591, 606, 607), (619, 618, 633, 634), (612, 611, 626, 627), (620, 619, 634, 635), (613, 612, 627, 628), (606, 560, 621), (469, 620, 635), (614, 613, 628, 629), (607, 606, 621, 622), (615, 614, 629, 630), (608, 607, 622, 623), (616, 615, 630, 631), (609, 608, 623, 624), (617, 616, 631, 632), (610, 609, 624, 625), (618, 617, 632, 633), (611, 610, 625, 626), (623, 622, 637, 638), (631, 630, 645, 646), (624, 623, 638, 639), (632, 631, 646, 647), (625, 624, 639, 640), (633, 632, 647, 648), (626, 625, 640, 641), (634, 633, 648, 649), (627, 626, 641, 642), (635, 634, 649, 650), (628, 627, 642, 643), (621, 560, 636), (469, 635, 650), (629, 628, 643, 644), (622, 621, 636, 637), (630, 629, 644, 645), (642, 641, 656, 657), (650, 649, 664, 665), (643, 642, 657, 658), (636, 560, 651), (469, 650, 665), (644, 643, 658, 659), (637, 636, 651, 652), (645, 644, 659, 660), (638, 637, 652, 653), (646, 645, 660, 661), (639, 638, 653, 654), (647, 646, 661, 662), (640, 639, 654, 655), (648, 647, 662, 663), (641, 640, 655, 656), (649, 648, 663, 664), (661, 660, 675, 676), (654, 653, 668, 669), (662, 661, 676, 677), (655, 654, 669, 670), (663, 662, 677, 678), (656, 655, 670, 671), (664, 663, 678, 679), (657, 656, 671, 672), (665, 664, 679, 680), (658, 657, 672, 673), (651, 560, 666), (469, 665, 680), (659, 658, 673, 674), (652, 651, 666, 667), (660, 659, 674, 675), (653, 652, 667, 668), (680, 679, 694, 695), (673, 672, 687, 688), (666, 560, 681), (469, 680, 695), (674, 673, 688, 689), (667, 666, 681, 682), (675, 674, 689, 690), (668, 667, 682, 683), (676, 675, 690, 691), (669, 668, 683, 684), (677, 676, 691, 692), (670, 669, 684, 685), (678, 677, 692, 693), (671, 670, 685, 686), (679, 678, 693, 694), (672, 671, 686, 687), (684, 683, 698, 699), (692, 691, 706, 707), (685, 684, 699, 700), (693, 692, 707, 708), (686, 685, 700, 701), (694, 693, 708, 709), (687, 686, 701, 702), (695, 694, 709, 710), (688, 687, 702, 703), (681, 560, 696), (469, 695, 710), (689, 688, 703, 704), (682, 681, 696, 697), (690, 689, 704, 705), (683, 682, 697, 698), (691, 690, 705, 706), (703, 702, 717, 718), (696, 560, 711), (469, 710, 725), (704, 703, 718, 719), (697, 696, 711, 712), (705, 704, 719, 720), (698, 697, 712, 713), (706, 705, 720, 721), (699, 698, 713, 714), (707, 706, 721, 722), (700, 699, 714, 715), (708, 707, 722, 723), (701, 700, 715, 716), (709, 708, 723, 724), (702, 701, 716, 717), (710, 709, 724, 725), (722, 721, 736, 737), (715, 714, 729, 730), (723, 722, 737, 738), (716, 715, 730, 731), (724, 723, 738, 739), (717, 716, 731, 732), (725, 724, 739, 740), (718, 717, 732, 733), (711, 560, 726), (469, 725, 740), (719, 718, 733, 734), (712, 711, 726, 727), (720, 719, 734, 735), (713, 712, 727, 728), (721, 720, 735, 736), (714, 713, 728, 729), (469, 740, 745), (734, 733, 271, 272), (727, 726, 264, 265), (735, 734, 272, 741), (728, 727, 265, 266), (736, 735, 741, 742), (729, 728, 266, 267), (737, 736, 742, 743), (730, 729, 267, 268), (738, 737, 743, 273), (731, 730, 268, 269), (739, 738, 273, 744), (732, 731, 269, 270), (740, 739, 744, 745), (733, 732, 270, 271), (726, 560, 264)])
_uv = me_cylinder.uv_layers.new(name='UVMap')
_uv.uv.foreach_set('vector', [0.4336, 0.687, 0.4336, 0.687, 0.4336, 0.687, 0.4336, 0.687, 0.4336, 0.687, 0.4336, 0.687, 0.4336, 0.687, 0.4336, 0.687, 0.4336, 0.687, 0.4336, 0.687, 0.4336, 0.687, 0.4336, 0.687, 0.4336, 0.687, 0.4336, 0.687, 0.4336, 0.687, 0.4336, 0.687, 0.4336, 0.687, 0.4336, 0.687, 0.4336, 0.687, 0.4336, 0.687, 0.4336, 0.687, 0.4336, 0.687, 0.4336, 0.687, 0.4336, 0.687, 0.4336, 0.687, 0.4336, 0.687, 0.4336, 0.687, 0.4336, 0.687, 0.4336, 0.687, 0.4336, 0.687, 0.4336, 0.687, 0.4336, 0.687, 0.4336, 0.687, 0.4336, 0.687, 0.4336, 0.687, 0.4336, 0.687, 0.4336, 0.687, 0.4336, 0.687, 0.4336, 0.687, 0.4336, 0.687, 0.4286, 0.6882, 0.4286, 0.6882, 0.4286, 0.6882, 0.4286, 0.6882, 0.4286, 0.6882, 0.4286, 0.6882, 0.4286, 0.6882, 0.4286, 0.6882, 0.4286, 0.6882, 0.4286, 0.6882, 0.4286, 0.6882, 0.4286, 0.6882, 0.4286, 0.6882, 0.4286, 0.6882, 0.4286, 0.6882, 0.4286, 0.6882, 0.4286, 0.6882, 0.4286, 0.6882, 0.4286, 0.6882, 0.4286, 0.6882, 0.4286, 0.6882, 0.4286, 0.6882, 0.4286, 0.6882, 0.4286, 0.6882, 0.4286, 0.6882, 0.4286, 0.6882, 0.4286, 0.6882, 0.4286, 0.6882, 0.4286, 0.6882, 0.4286, 0.6882, 0.4286, 0.6882, 0.4286, 0.6882, 0.4286, 0.6882, 0.4286, 0.6882, 0.4286, 0.6882, 0.4286, 0.6882, 0.4286, 0.6882, 0.4286, 0.6882, 0.4286, 0.6882, 0.4286, 0.6882, 0.4286, 0.6882, 0.4286, 0.6882, 0.4286, 0.6882, 0.4286, 0.6882, 0.4286, 0.6882, 0.4286, 0.6882, 0.4286, 0.6882, 0.4286, 0.6882, 0.4286, 0.6882, 0.4286, 0.6882, 0.4286, 0.6882, 0.4286, 0.6882, 0.4286, 0.6882, 0.4286, 0.6882, 0.4286, 0.6882, 0.4286, 0.6882, 0.4286, 0.6882, 0.4286, 0.6882, 0.4286, 0.6882, 0.4286, 0.6882, 0.4336, 0.687, 0.4336, 0.687, 0.4336, 0.687, 0.4336, 0.687, 0.4336, 0.687, 0.4336, 0.687, 0.4336, 0.687, 0.4336, 0.687, 0.4336, 0.687, 0.4336, 0.687, 0.4336, 0.687, 0.4336, 0.687, 0.4336, 0.687, 0.4336, 0.687, 0.4336, 0.687, 0.4336, 0.687, 0.4336, 0.687, 0.4336, 0.687, 0.4336, 0.687, 0.4336, 0.687, 0.4336, 0.687, 0.4336, 0.687, 0.4336, 0.687, 0.4336, 0.687, 0.4336, 0.687, 0.4336, 0.687, 0.4336, 0.687, 0.4336, 0.687, 0.4336, 0.687, 0.4336, 0.687, 0.4336, 0.687, 0.4336, 0.687, 0.4286, 0.6882, 0.4286, 0.6882, 0.4286, 0.6882, 0.4286, 0.6882, 0.4286, 0.6882, 0.4286, 0.6882, 0.4286, 0.6882, 0.4286, 0.6882, 0.4286, 0.6882, 0.4286, 0.6882, 0.4286, 0.6882, 0.4286, 0.6882, 0.4286, 0.6882, 0.4286, 0.6882, 0.4286, 0.6882, 0.4286, 0.6882, 0.4286, 0.6882, 0.4286, 0.6882, 0.4286, 0.6882, 0.4286, 0.6882, 0.4286, 0.6882, 0.4286, 0.6882, 0.4286, 0.6882, 0.4286, 0.6882, 0.4286, 0.6882, 0.4286, 0.6882, 0.4286, 0.6882, 0.4286, 0.6882, 0.4286, 0.6882, 0.4286, 0.6882, 0.4286, 0.6882, 0.4286, 0.6882, 0.4434, 0.687, 0.4434, 0.687, 0.4434, 0.687, 0.4434, 0.687, 0.4434, 0.687, 0.4434, 0.687, 0.4434, 0.687, 0.4434, 0.687, 0.4434, 0.687, 0.4434, 0.687, 0.4434, 0.687, 0.4434, 0.687, 0.4434, 0.687, 0.4434, 0.687, 0.4434, 0.687, 0.4434, 0.687, 0.4434, 0.687, 0.4434, 0.687, 0.4434, 0.687, 0.4434, 0.687, 0.4434, 0.687, 0.4434, 0.687, 0.4434, 0.687, 0.4434, 0.687, 0.4434, 0.687, 0.4434, 0.687, 0.4434, 0.687, 0.4434, 0.687, 0.4434, 0.687, 0.4434, 0.687, 0.4434, 0.687, 0.4434, 0.687, 0.4434, 0.687, 0.4434, 0.687, 0.4434, 0.687, 0.4434, 0.687, 0.4434, 0.687, 0.4434, 0.687, 0.4434, 0.687, 0.4434, 0.687, 0.4434, 0.687, 0.4434, 0.687, 0.4434, 0.687, 0.4434, 0.687, 0.4434, 0.687, 0.4434, 0.687, 0.4434, 0.687, 0.4434, 0.687, 0.4434, 0.687, 0.4434, 0.687, 0.4434, 0.687, 0.4434, 0.687, 0.4434, 0.687, 0.4434, 0.687, 0.4434, 0.687, 0.4434, 0.687, 0.4434, 0.687, 0.4434, 0.687, 0.4434, 0.687, 0.4434, 0.687, 0.4434, 0.687, 0.4434, 0.687, 0.4434, 0.687, 0.4434, 0.687, 0.4434, 0.687, 0.4434, 0.687, 0.4434, 0.687, 0.4434, 0.687, 0.4434, 0.687, 0.4434, 0.687, 0.4434, 0.687, 0.4434, 0.687, 0.4434, 0.687, 0.4434, 0.687, 0.4434, 0.687, 0.4434, 0.687, 0.4434, 0.687, 0.4434, 0.687, 0.4434, 0.687, 0.4434, 0.687, 0.4434, 0.687, 0.4434, 0.687, 0.4434, 0.687, 0.4434, 0.687, 0.4434, 0.687, 0.4434, 0.687, 0.4434, 0.687, 0.4434, 0.687, 0.4434, 0.687, 0.4434, 0.687, 0.4434, 0.687, 0.4434, 0.687, 0.4434, 0.687, 0.4434, 0.687, 0.4434, 0.687, 0.4434, 0.687, 0.4434, 0.687, 0.4434, 0.687, 0.4434, 0.687, 0.4434, 0.687, 0.4434, 0.687, 0.4434, 0.687, 0.4434, 0.687, 0.4434, 0.687, 0.4434, 0.687, 0.4434, 0.687, 0.4434, 0.687, 0.4434, 0.687, 0.4434, 0.687, 0.4434, 0.687, 0.4434, 0.687, 0.4434, 0.687, 0.4434, 0.687, 0.4434, 0.687, 0.4434, 0.687, 0.4434, 0.687, 0.4434, 0.687, 0.4434, 0.687, 0.4434, 0.687, 0.4434, 0.687, 0.4434, 0.687, 0.4434, 0.687, 0.4434, 0.687, 0.4434, 0.687, 0.4434, 0.687, 0.4434, 0.687, 0.4434, 0.687, 0.4434, 0.687, 0.4434, 0.687, 0.4434, 0.687, 0.4434, 0.687, 0.4434, 0.687, 0.4286, 0.6882, 0.4286, 0.6882, 0.4286, 0.6882, 0.4286, 0.6882, 0.4336, 0.687, 0.4336, 0.687, 0.4336, 0.687, 0.4336, 0.687, 0.4434, 0.687, 0.4434, 0.687, 0.4434, 0.687, 0.4434, 0.687, 0.4385, 0.6882, 0.4385, 0.6882, 0.4385, 0.6882, 0.4385, 0.6882, 0.4336, 0.687, 0.4336, 0.687, 0.4336, 0.687, 0.4336, 0.687, 0.4434, 0.687, 0.4434, 0.687, 0.4434, 0.687, 0.4434, 0.687, 0.4385, 0.6882, 0.4385, 0.6882, 0.4385, 0.6882, 0.4385, 0.6882, 0.4336, 0.687, 0.4336, 0.687, 0.4336, 0.687, 0.4336, 0.687, 0.4385, 0.6882, 0.4385, 0.6882, 0.4385, 0.6882, 0.4385, 0.6882, 0.4336, 0.687, 0.4336, 0.687, 0.4336, 0.687, 0.4336, 0.687, 0.4385, 0.6882, 0.4385, 0.6882, 0.4385, 0.6882, 0.4385, 0.6882, 0.4336, 0.687, 0.4336, 0.687, 0.4336, 0.687, 0.4336, 0.687, 0.4385, 0.6882, 0.4385, 0.6882, 0.4385, 0.6882, 0.4385, 0.6882, 0.4336, 0.687, 0.4336, 0.687, 0.4336, 0.687, 0.4336, 0.687, 0.4385, 0.6882, 0.4385, 0.6882, 0.4385, 0.6882, 0.4385, 0.6882, 0.4336, 0.687, 0.4336, 0.687, 0.4336, 0.687, 0.4336, 0.687, 0.4385, 0.6882, 0.4385, 0.6882, 0.4385, 0.6882, 0.4385, 0.6882, 0.4336, 0.687, 0.4336, 0.687, 0.4336, 0.687, 0.4336, 0.687, 0.4385, 0.6882, 0.4385, 0.6882, 0.4385, 0.6882, 0.4385, 0.6882, 0.4336, 0.687, 0.4336, 0.687, 0.4336, 0.687, 0.4336, 0.687, 0.4385, 0.6882, 0.4385, 0.6882, 0.4385, 0.6882, 0.4385, 0.6882, 0.4336, 0.687, 0.4336, 0.687, 0.4336, 0.687, 0.4336, 0.687, 0.4385, 0.6882, 0.4385, 0.6882, 0.4385, 0.6882, 0.4385, 0.6882, 0.4336, 0.687, 0.4336, 0.687, 0.4336, 0.687, 0.4336, 0.687, 0.4385, 0.6882, 0.4385, 0.6882, 0.4385, 0.6882, 0.4385, 0.6882, 0.4336, 0.687, 0.4336, 0.687, 0.4336, 0.687, 0.4336, 0.687, 0.4385, 0.6882, 0.4385, 0.6882, 0.4385, 0.6882, 0.4385, 0.6882, 0.4336, 0.687, 0.4336, 0.687, 0.4336, 0.687, 0.4336, 0.687, 0.4385, 0.6882, 0.4385, 0.6882, 0.4385, 0.6882, 0.4385, 0.6882, 0.4336, 0.687, 0.4336, 0.687, 0.4336, 0.687, 0.4336, 0.687, 0.4385, 0.6882, 0.4385, 0.6882, 0.4385, 0.6882, 0.4385, 0.6882, 0.4336, 0.687, 0.4336, 0.687, 0.4336, 0.687, 0.4336, 0.687, 0.4286, 0.6882, 0.4286, 0.6882, 0.4286, 0.6882, 0.4286, 0.6882, 0.4286, 0.6882, 0.4286, 0.6882, 0.4286, 0.6882, 0.4286, 0.6882, 0.4336, 0.687, 0.4336, 0.687, 0.4336, 0.687, 0.4336, 0.687, 0.4336, 0.687, 0.4336, 0.687, 0.4336, 0.687, 0.4336, 0.687, 0.4286, 0.6882, 0.4286, 0.6882, 0.4286, 0.6882, 0.4286, 0.6882, 0.4286, 0.6882, 0.4286, 0.6882, 0.4286, 0.6882, 0.4286, 0.6882, 0.4336, 0.687, 0.4336, 0.687, 0.4336, 0.687, 0.4336, 0.687, 0.4286, 0.6882, 0.4286, 0.6882, 0.4286, 0.6882, 0.4286, 0.6882, 0.4286, 0.6882, 0.4286, 0.6882, 0.4286, 0.6882, 0.4286, 0.6882, 0.4336, 0.687, 0.4336, 0.687, 0.4336, 0.687, 0.4336, 0.687, 0.4336, 0.687, 0.4336, 0.687, 0.4336, 0.687, 0.4336, 0.687, 0.4286, 0.6882, 0.4286, 0.6882, 0.4286, 0.6882, 0.4286, 0.6882, 0.4336, 0.687, 0.4336, 0.687, 0.4336, 0.687, 0.4336, 0.687, 0.4336, 0.687, 0.4336, 0.687, 0.4336, 0.687, 0.4336, 0.687, 0.4286, 0.6882, 0.4286, 0.6882, 0.4286, 0.6882, 0.4286, 0.6882, 0.4286, 0.6882, 0.4286, 0.6882, 0.4286, 0.6882, 0.4286, 0.6882, 0.4336, 0.687, 0.4336, 0.687, 0.4336, 0.687, 0.4336, 0.687, 0.4336, 0.687, 0.4336, 0.687, 0.4336, 0.687, 0.4336, 0.687, 0.4336, 0.687, 0.4336, 0.687, 0.4336, 0.687, 0.4336, 0.687, 0.4286, 0.6882, 0.4286, 0.6882, 0.4286, 0.6882, 0.4286, 0.6882, 0.4336, 0.687, 0.4336, 0.687, 0.4336, 0.687, 0.4336, 0.687, 0.4336, 0.687, 0.4336, 0.687, 0.4336, 0.687, 0.4336, 0.687, 0.4286, 0.6882, 0.4286, 0.6882, 0.4286, 0.6882, 0.4286, 0.6882, 0.4286, 0.6882, 0.4286, 0.6882, 0.4286, 0.6882, 0.4286, 0.6882, 0.4336, 0.687, 0.4336, 0.687, 0.4336, 0.687, 0.4336, 0.687, 0.4286, 0.6882, 0.4286, 0.6882, 0.4286, 0.6882, 0.4286, 0.6882, 0.4286, 0.6882, 0.4286, 0.6882, 0.4286, 0.6882, 0.4286, 0.6882, 0.4336, 0.687, 0.4336, 0.687, 0.4336, 0.687, 0.4336, 0.687, 0.4336, 0.687, 0.4336, 0.687, 0.4336, 0.687, 0.4336, 0.687, 0.4286, 0.6882, 0.4286, 0.6882, 0.4286, 0.6882, 0.4286, 0.6882, 0.4286, 0.6882, 0.4286, 0.6882, 0.4286, 0.6882, 0.4286, 0.6882, 0.4434, 0.687, 0.4434, 0.687, 0.4434, 0.687, 0.4434, 0.687, 0.4336, 0.687, 0.4336, 0.687, 0.4336, 0.687, 0.4336, 0.687, 0.4434, 0.687, 0.4434, 0.687, 0.4434, 0.687, 0.4434, 0.687, 0.4434, 0.687, 0.4434, 0.687, 0.4434, 0.687, 0.4434, 0.687, 0.4336, 0.687, 0.4336, 0.687, 0.4336, 0.687, 0.4336, 0.687, 0.4434, 0.687, 0.4434, 0.687, 0.4434, 0.687, 0.4434, 0.687, 0.4434, 0.687, 0.4434, 0.687, 0.4434, 0.687, 0.4434, 0.687, 0.4336, 0.687, 0.4336, 0.687, 0.4336, 0.687, 0.4336, 0.687, 0.4434, 0.687, 0.4434, 0.687, 0.4434, 0.687, 0.4434, 0.687, 0.4434, 0.687, 0.4434, 0.687, 0.4434, 0.687, 0.4434, 0.687, 0.4336, 0.687, 0.4336, 0.687, 0.4336, 0.687, 0.4336, 0.687, 0.4336, 0.687, 0.4336, 0.687, 0.4336, 0.687, 0.4336, 0.687, 0.4434, 0.687, 0.4434, 0.687, 0.4434, 0.687, 0.4434, 0.687, 0.4336, 0.687, 0.4336, 0.687, 0.4336, 0.687, 0.4336, 0.687, 0.4336, 0.687, 0.4336, 0.687, 0.4336, 0.687, 0.4336, 0.687, 0.4385, 0.6882, 0.4385, 0.6882, 0.4385, 0.6882, 0.4385, 0.6882, 0.4336, 0.687, 0.4336, 0.687, 0.4336, 0.687, 0.4336, 0.687, 0.4336, 0.687, 0.4336, 0.687, 0.4336, 0.687, 0.4336, 0.687, 0.4385, 0.6882, 0.4385, 0.6882, 0.4385, 0.6882, 0.4385, 0.6882, 0.4336, 0.687, 0.4336, 0.687, 0.4336, 0.687, 0.4336, 0.687, 0.4336, 0.687, 0.4336, 0.687, 0.4336, 0.687, 0.4336, 0.687, 0.4385, 0.6882, 0.4385, 0.6882, 0.4385, 0.6882, 0.4385, 0.6882, 0.4336, 0.687, 0.4336, 0.687, 0.4336, 0.687, 0.4336, 0.687, 0.4336, 0.687, 0.4336, 0.687, 0.4336, 0.687, 0.4336, 0.687, 0.4385, 0.6882, 0.4385, 0.6882, 0.4385, 0.6882, 0.4385, 0.6882, 0.4336, 0.687, 0.4336, 0.687, 0.4336, 0.687, 0.4336, 0.687, 0.4336, 0.687, 0.4336, 0.687, 0.4336, 0.687, 0.4336, 0.687, 0.4286, 0.6882, 0.4286, 0.6882, 0.4286, 0.6882, 0.4286, 0.6882, 0.4336, 0.687, 0.4336, 0.687, 0.4336, 0.687, 0.4336, 0.687, 0.4385, 0.6882, 0.4385, 0.6882, 0.4385, 0.6882, 0.4385, 0.6882, 0.4336, 0.687, 0.4336, 0.687, 0.4336, 0.687, 0.4336, 0.687, 0.4286, 0.6882, 0.4286, 0.6882, 0.4286, 0.6882, 0.4286, 0.6882, 0.6895, 0.4262, 0.6895, 0.4262, 0.6895, 0.4262, 0.6895, 0.4262, 0.6895, 0.4262, 0.6895, 0.4262, 0.6895, 0.4262, 0.6895, 0.4262, 0.6895, 0.4262, 0.6895, 0.4262, 0.6895, 0.4262, 0.6895, 0.4262, 0.6895, 0.4262, 0.6895, 0.4262, 0.6895, 0.4262, 0.6895, 0.4262, 0.6895, 0.4262, 0.6895, 0.4262, 0.6895, 0.4262, 0.6895, 0.4262, 0.6895, 0.4262, 0.6895, 0.4262, 0.6895, 0.4262, 0.6895, 0.4262, 0.6895, 0.4262, 0.6895, 0.4262, 0.6895, 0.4262, 0.6895, 0.4262, 0.6895, 0.4262, 0.6895, 0.4262, 0.6895, 0.4262, 0.6895, 0.4262, 0.4336, 0.687, 0.4336, 0.687, 0.4336, 0.687, 0.4336, 0.687, 0.4336, 0.687, 0.4336, 0.687, 0.4336, 0.687, 0.4336, 0.687, 0.4286, 0.6882, 0.4286, 0.6882, 0.4286, 0.6882, 0.4286, 0.6882, 0.4336, 0.687, 0.4336, 0.687, 0.4336, 0.687, 0.4336, 0.687, 0.4286, 0.6882, 0.4286, 0.6882, 0.4286, 0.6882, 0.4286, 0.6882, 0.4336, 0.687, 0.4336, 0.687, 0.4336, 0.687, 0.4336, 0.687, 0.4286, 0.6882, 0.4286, 0.6882, 0.4286, 0.6882, 0.4286, 0.6882, 0.4336, 0.687, 0.4336, 0.687, 0.4336, 0.687, 0.4336, 0.687, 0.4286, 0.6882, 0.4286, 0.6882, 0.4286, 0.6882, 0.4286, 0.6882, 0.4336, 0.687, 0.4336, 0.687, 0.4336, 0.687, 0.4336, 0.687, 0.4286, 0.6882, 0.4286, 0.6882, 0.4286, 0.6882, 0.4286, 0.6882, 0.4336, 0.687, 0.4336, 0.687, 0.4336, 0.687, 0.4336, 0.687, 0.4336, 0.687, 0.4336, 0.687, 0.4336, 0.687, 0.4336, 0.687, 0.4286, 0.6882, 0.4286, 0.6882, 0.4286, 0.6882, 0.4286, 0.6882, 0.4286, 0.6882, 0.4286, 0.6882, 0.4286, 0.6882, 0.4286, 0.6882, 0.4336, 0.687, 0.4336, 0.687, 0.4336, 0.687, 0.4336, 0.687, 0.4336, 0.687, 0.4336, 0.687, 0.4336, 0.687, 0.4336, 0.687, 0.4286, 0.6882, 0.4286, 0.6882, 0.4286, 0.6882, 0.4286, 0.6882, 0.4336, 0.687, 0.4336, 0.687, 0.4336, 0.687, 0.4336, 0.687, 0.4286, 0.6882, 0.4286, 0.6882, 0.4286, 0.6882, 0.4286, 0.6882, 0.4336, 0.687, 0.4336, 0.687, 0.4336, 0.687, 0.4336, 0.687, 0.4336, 0.687, 0.4336, 0.687, 0.4336, 0.687, 0.4336, 0.687, 0.4286, 0.6882, 0.4286, 0.6882, 0.4286, 0.6882, 0.4286, 0.6882, 0.4336, 0.687, 0.4336, 0.687, 0.4336, 0.687, 0.4336, 0.687, 0.4336, 0.687, 0.4336, 0.687, 0.4336, 0.687, 0.4336, 0.687, 0.4286, 0.6882, 0.4286, 0.6882, 0.4286, 0.6882, 0.4286, 0.6882, 0.4336, 0.687, 0.4336, 0.687, 0.4336, 0.687, 0.4336, 0.687, 0.4336, 0.687, 0.4336, 0.687, 0.4336, 0.687, 0.4336, 0.687, 0.4286, 0.6882, 0.4286, 0.6882, 0.4286, 0.6882, 0.4286, 0.6882, 0.4336, 0.687, 0.4336, 0.687, 0.4336, 0.687, 0.4336, 0.687, 0.4336, 0.687, 0.4336, 0.687, 0.4336, 0.687, 0.4336, 0.687, 0.9331, 0.4434, 0.9331, 0.4434, 0.9331, 0.4434, 0.9331, 0.4434, 0.9331, 0.4434, 0.9331, 0.4434, 0.9331, 0.4434, 0.9331, 0.4434, 0.9331, 0.4434, 0.9331, 0.4434, 0.9331, 0.4434, 0.9331, 0.4434, 0.9331, 0.4434, 0.9331, 0.4434, 0.9331, 0.4434, 0.9331, 0.4434, 0.9331, 0.4434, 0.9331, 0.4434, 0.9331, 0.4434, 0.9331, 0.4434, 0.9331, 0.4434, 0.9331, 0.4434, 0.9331, 0.4434, 0.9331, 0.4434, 0.9331, 0.4434, 0.9331, 0.4434, 0.9331, 0.4434, 0.9331, 0.4434, 0.9331, 0.4434, 0.9331, 0.4434, 0.9331, 0.4434, 0.9331, 0.4434, 0.9331, 0.4434, 0.9331, 0.4434, 0.9331, 0.4434, 0.9331, 0.4434, 0.9331, 0.4434, 0.9331, 0.4434, 0.9331, 0.4434, 0.9331, 0.4434, 0.9331, 0.4434, 0.9331, 0.4434, 0.9331, 0.4434, 0.9331, 0.4434, 0.9331, 0.4434, 0.9331, 0.4434, 0.9331, 0.4434, 0.9331, 0.4434, 0.9331, 0.4434, 0.9331, 0.4434, 0.9331, 0.4434, 0.9331, 0.4434, 0.9331, 0.4434, 0.9331, 0.4434, 0.9331, 0.4434, 0.9331, 0.4434, 0.9331, 0.4434, 0.9331, 0.4434, 0.9331, 0.4434, 0.9331, 0.4434, 0.9331, 0.4434, 0.9331, 0.4434, 0.9331, 0.4434, 0.9331, 0.4434, 0.9331, 0.4434, 0.9331, 0.4434, 0.9331, 0.4434, 0.9331, 0.4434, 0.9331, 0.4434, 0.9331, 0.4434, 0.9331, 0.4434, 0.9331, 0.4434, 0.4434, 0.687, 0.4434, 0.687, 0.4434, 0.687, 0.4434, 0.687, 0.4434, 0.687, 0.4434, 0.687, 0.4434, 0.687, 0.4434, 0.687, 0.4434, 0.687, 0.4434, 0.687, 0.4434, 0.687, 0.4434, 0.687, 0.4434, 0.687, 0.4434, 0.687, 0.4434, 0.687, 0.4434, 0.687, 0.4434, 0.687, 0.4434, 0.687, 0.4434, 0.687, 0.4434, 0.687, 0.9331, 0.4434, 0.9331, 0.4434, 0.9331, 0.4434, 0.9331, 0.4434, 0.9306, 0.4483, 0.9306, 0.4483, 0.9306, 0.4483, 0.9306, 0.4483, 0.4434, 0.687, 0.4434, 0.687, 0.4434, 0.687, 0.4434, 0.687, 0.4434, 0.687, 0.4434, 0.687, 0.4434, 0.687, 0.4434, 0.687, 0.4434, 0.687, 0.4434, 0.687, 0.4434, 0.687, 0.4434, 0.687, 0.4434, 0.687, 0.4434, 0.687, 0.4434, 0.687, 0.4434, 0.687, 0.4434, 0.687, 0.4434, 0.687, 0.4434, 0.687, 0.4434, 0.687, 0.9454, 0.1899, 0.9454, 0.1899, 0.9454, 0.1899, 0.9454, 0.1899, 0.9454, 0.1899, 0.9454, 0.1899, 0.9454, 0.1899, 0.9454, 0.1899, 0.9454, 0.1899, 0.9454, 0.1899, 0.9454, 0.1899, 0.9454, 0.1899, 0.9454, 0.1899, 0.9454, 0.1899, 0.9454, 0.1899, 0.9454, 0.1899, 0.9454, 0.1899, 0.9454, 0.1899, 0.9454, 0.1899, 0.9454, 0.1899, 0.9454, 0.1899, 0.9454, 0.1899, 0.9454, 0.1899, 0.9454, 0.1899, 0.9454, 0.1899, 0.9454, 0.1899, 0.9454, 0.1899, 0.9454, 0.1899, 0.9454, 0.1899, 0.9454, 0.1899, 0.9454, 0.1899, 0.9454, 0.1899, 0.9454, 0.1899, 0.9454, 0.1899, 0.9454, 0.1899, 0.9454, 0.1899, 0.9454, 0.1899, 0.9454, 0.1899, 0.9454, 0.1899, 0.9454, 0.1899, 0.9454, 0.1899, 0.9454, 0.1899, 0.9454, 0.1899, 0.9454, 0.1899, 0.9454, 0.1899, 0.9454, 0.1899, 0.9454, 0.1899, 0.9454, 0.1899, 0.9454, 0.1899, 0.9454, 0.1899, 0.9454, 0.1899, 0.9454, 0.1899, 0.9454, 0.1899, 0.9454, 0.1899, 0.9454, 0.1899, 0.9454, 0.1899, 0.9454, 0.1899, 0.9454, 0.1899, 0.9454, 0.1899, 0.9454, 0.1899, 0.9454, 0.1899, 0.9454, 0.1899, 0.9454, 0.1899, 0.9454, 0.1899, 0.9454, 0.1899, 0.9454, 0.1899, 0.9454, 0.1899, 0.9454, 0.1899, 0.9454, 0.1899, 0.9454, 0.1899, 0.9454, 0.1899, 0.9454, 0.1899, 0.9454, 0.1899, 0.9454, 0.1899, 0.9454, 0.1899, 0.9454, 0.1899, 0.9454, 0.1899, 0.9454, 0.1899, 0.9454, 0.1899, 0.9454, 0.1899, 0.9454, 0.1899, 0.9454, 0.1899, 0.9454, 0.1899, 0.9454, 0.1899, 0.9454, 0.1899, 0.9454, 0.1899, 0.9454, 0.1899, 0.9454, 0.1899, 0.9454, 0.1899, 0.9454, 0.1899, 0.9454, 0.1899, 0.9454, 0.1899, 0.9454, 0.1899, 0.9454, 0.1899, 0.9454, 0.1899, 0.9454, 0.1899, 0.9454, 0.1899, 0.9454, 0.1899, 0.9454, 0.1899, 0.9454, 0.1899, 0.9454, 0.1899, 0.9454, 0.1899, 0.9454, 0.1899, 0.9454, 0.1899, 0.9454, 0.1899, 0.9454, 0.1899, 0.9454, 0.1899, 0.9454, 0.1899, 0.9454, 0.1899, 0.9454, 0.1899, 0.9454, 0.1899, 0.9454, 0.1899, 0.9454, 0.1899, 0.9454, 0.1899, 0.9454, 0.1899, 0.9454, 0.1899, 0.9454, 0.1899, 0.9454, 0.1899, 0.9454, 0.1899, 0.9454, 0.1899, 0.9454, 0.1899, 0.9454, 0.1899, 0.9454, 0.1899, 0.9454, 0.1899, 0.9454, 0.1899, 0.9454, 0.1899, 0.9454, 0.1899, 0.9454, 0.1899, 0.9454, 0.1899, 0.9454, 0.1899, 0.9454, 0.1899, 0.9454, 0.1899, 0.9454, 0.1899, 0.9454, 0.1899, 0.9454, 0.1899, 0.9454, 0.1899, 0.9454, 0.1899, 0.9454, 0.1899, 0.9454, 0.1899, 0.9454, 0.1899, 0.9454, 0.1899, 0.9454, 0.1899, 0.9454, 0.1899, 0.9454, 0.1899, 0.9454, 0.1899, 0.9454, 0.1899, 0.9454, 0.1899, 0.9454, 0.1899, 0.9454, 0.1899, 0.9454, 0.1899, 0.9454, 0.1899, 0.9454, 0.1899, 0.9454, 0.1899, 0.9454, 0.1899, 0.9454, 0.1899, 0.9454, 0.1899, 0.9454, 0.1899, 0.9454, 0.1899, 0.9454, 0.1899, 0.9454, 0.1899, 0.9454, 0.1899, 0.9454, 0.1899, 0.9454, 0.1899, 0.9454, 0.1899, 0.9454, 0.1899, 0.9454, 0.1899, 0.9454, 0.1899, 0.9454, 0.1899, 0.9454, 0.1899, 0.9454, 0.1899, 0.9454, 0.1899, 0.9454, 0.1899, 0.9454, 0.1899, 0.9454, 0.1899, 0.9454, 0.1899, 0.9454, 0.1899, 0.9454, 0.1899, 0.9454, 0.1899, 0.9454, 0.1899, 0.9454, 0.1899, 0.9454, 0.1899, 0.9454, 0.1899, 0.9454, 0.1899, 0.9454, 0.1899, 0.9454, 0.1899, 0.9454, 0.1899, 0.9454, 0.1899, 0.9454, 0.1899, 0.9454, 0.1899, 0.9454, 0.1899, 0.9454, 0.1899, 0.9454, 0.1899, 0.9454, 0.1899, 0.9454, 0.1899, 0.9454, 0.1899, 0.9454, 0.1899, 0.9454, 0.1899, 0.9454, 0.1899, 0.9454, 0.1899, 0.9454, 0.1899, 0.9454, 0.1899, 0.9454, 0.1899, 0.9454, 0.1899, 0.9454, 0.1899, 0.9454, 0.1899, 0.9454, 0.1899, 0.9454, 0.1899, 0.9454, 0.1899, 0.9454, 0.1899, 0.9454, 0.1899, 0.9454, 0.1899, 0.9454, 0.1899, 0.9454, 0.1899, 0.9454, 0.1899, 0.9454, 0.1899, 0.9454, 0.1899, 0.9454, 0.1899, 0.9454, 0.1899, 0.9454, 0.1899, 0.9454, 0.1899, 0.9454, 0.1899, 0.9454, 0.1899, 0.9454, 0.1899, 0.9454, 0.1899, 0.9454, 0.1899, 0.9454, 0.1899, 0.9454, 0.1899, 0.9454, 0.1899, 0.9454, 0.1899, 0.9454, 0.1899, 0.9454, 0.1899, 0.9454, 0.1899, 0.9454, 0.1899, 0.9454, 0.1899, 0.9454, 0.1899, 0.9454, 0.1899, 0.9454, 0.1899, 0.9454, 0.1899, 0.9454, 0.1899, 0.9454, 0.1899, 0.9454, 0.1899, 0.9454, 0.1899, 0.9454, 0.1899, 0.9454, 0.1899, 0.9454, 0.1899, 0.9454, 0.1899, 0.9454, 0.1899, 0.9454, 0.1899, 0.9454, 0.1899, 0.9454, 0.1899, 0.9454, 0.1899, 0.9454, 0.1899, 0.9454, 0.1899, 0.9454, 0.1899, 0.9454, 0.1899, 0.9454, 0.1899, 0.9454, 0.1899, 0.9454, 0.1899, 0.9454, 0.1899, 0.9454, 0.1899, 0.9454, 0.1899, 0.9454, 0.1899, 0.9454, 0.1899, 0.9454, 0.1899, 0.9454, 0.1899, 0.9454, 0.1899, 0.9454, 0.1899, 0.9454, 0.1899, 0.9454, 0.1899, 0.9454, 0.1899, 0.9454, 0.1899, 0.9454, 0.1899, 0.9454, 0.1899, 0.9454, 0.1899, 0.9454, 0.1899, 0.9454, 0.1899, 0.9454, 0.1899, 0.9454, 0.1899, 0.9454, 0.1899, 0.9454, 0.1899, 0.9454, 0.1899, 0.9454, 0.1899, 0.9454, 0.1899, 0.9454, 0.1899, 0.9454, 0.1899, 0.9454, 0.1899, 0.9454, 0.1899, 0.9454, 0.1899, 0.9454, 0.1899, 0.9454, 0.1899, 0.9454, 0.1899, 0.9454, 0.1899, 0.9454, 0.1899, 0.9454, 0.1899, 0.9454, 0.1899, 0.9454, 0.1899, 0.9454, 0.1899, 0.9454, 0.1899, 0.9454, 0.1899, 0.9454, 0.1899, 0.9454, 0.1899, 0.9454, 0.1899, 0.9454, 0.1899, 0.9454, 0.1899, 0.9454, 0.1899, 0.9454, 0.1899, 0.9454, 0.1899, 0.9454, 0.1899, 0.9454, 0.1899, 0.9454, 0.1899, 0.9454, 0.1899, 0.9454, 0.1899, 0.9454, 0.1899, 0.9454, 0.1899, 0.9454, 0.1899, 0.9454, 0.1899, 0.9454, 0.1899, 0.9454, 0.1899, 0.9454, 0.1899, 0.9454, 0.1899, 0.9454, 0.1899, 0.9454, 0.1899, 0.9454, 0.1899, 0.9454, 0.1899, 0.9454, 0.1899, 0.9454, 0.1899, 0.9454, 0.1899, 0.9454, 0.1899, 0.9454, 0.1899, 0.9454, 0.1899, 0.9454, 0.1899, 0.9454, 0.1899, 0.9454, 0.1899, 0.9454, 0.1899, 0.9454, 0.1899, 0.9454, 0.1899, 0.9454, 0.1899, 0.9454, 0.1899, 0.9454, 0.1899, 0.9454, 0.1899, 0.9454, 0.1899, 0.9454, 0.1899, 0.9454, 0.1899, 0.9454, 0.1899, 0.9454, 0.1899, 0.9454, 0.1899, 0.9454, 0.1899, 0.9454, 0.1899, 0.9454, 0.1899, 0.9454, 0.1899, 0.9454, 0.1899, 0.9454, 0.1899, 0.9454, 0.1899, 0.9454, 0.1899, 0.9454, 0.1899, 0.9454, 0.1899, 0.9454, 0.1899, 0.9454, 0.1899, 0.9454, 0.1899, 0.9454, 0.1899, 0.9454, 0.1899, 0.9454, 0.1899, 0.9454, 0.1899, 0.9454, 0.1899, 0.9454, 0.1899, 0.9454, 0.1899, 0.9454, 0.1899, 0.9454, 0.1899, 0.9454, 0.1899, 0.9454, 0.1899, 0.9454, 0.1899, 0.9454, 0.1899, 0.9454, 0.1899, 0.9454, 0.1899, 0.9454, 0.1899, 0.9454, 0.1899, 0.9454, 0.1899, 0.9454, 0.1899, 0.9454, 0.1899, 0.9454, 0.1899, 0.9454, 0.1899, 0.9454, 0.1899, 0.9454, 0.1899, 0.9454, 0.1899, 0.9454, 0.1899, 0.9454, 0.1899, 0.9454, 0.1899, 0.9454, 0.1899, 0.9454, 0.1899, 0.9454, 0.1899, 0.9454, 0.1899, 0.9454, 0.1899, 0.9454, 0.1899, 0.9454, 0.1899, 0.9454, 0.1899, 0.9454, 0.1899, 0.9454, 0.1899, 0.9454, 0.1899, 0.9454, 0.1899, 0.9454, 0.1899, 0.9454, 0.1899, 0.9454, 0.1899, 0.9454, 0.1899, 0.9454, 0.1899, 0.9454, 0.1899, 0.9454, 0.1899, 0.9454, 0.1899, 0.9454, 0.1899, 0.9454, 0.1899, 0.9454, 0.1899, 0.9454, 0.1899, 0.9454, 0.1899, 0.9454, 0.1899, 0.9454, 0.1899, 0.9454, 0.1899, 0.9454, 0.1899, 0.9454, 0.1899, 0.9454, 0.1899, 0.9454, 0.1899, 0.9454, 0.1899, 0.9454, 0.1899, 0.9454, 0.1899, 0.9454, 0.1899, 0.9454, 0.1899, 0.9454, 0.1899, 0.9454, 0.1899, 0.9454, 0.1899, 0.9454, 0.1899, 0.9454, 0.1899, 0.9454, 0.1899, 0.9454, 0.1899, 0.9454, 0.1899, 0.9454, 0.1899, 0.9454, 0.1899, 0.9454, 0.1899, 0.9454, 0.1899, 0.9454, 0.1899, 0.9454, 0.1899, 0.9454, 0.1899, 0.9454, 0.1899, 0.9454, 0.1899, 0.9454, 0.1899, 0.9454, 0.1899, 0.9454, 0.1899, 0.9454, 0.1899, 0.9454, 0.1899, 0.9454, 0.1899, 0.9454, 0.1899, 0.9454, 0.1899, 0.9454, 0.1899, 0.9454, 0.1899, 0.9454, 0.1899, 0.9454, 0.1899, 0.9454, 0.1899, 0.9454, 0.1899, 0.9454, 0.1899, 0.9454, 0.1899, 0.9454, 0.1899, 0.9454, 0.1899, 0.9454, 0.1899, 0.9454, 0.1899, 0.9454, 0.1899, 0.9454, 0.1899, 0.9454, 0.1899, 0.9454, 0.1899, 0.9454, 0.1899, 0.9454, 0.1899, 0.9454, 0.1899, 0.9454, 0.1899, 0.9454, 0.1899, 0.9454, 0.1899, 0.9454, 0.1899, 0.9454, 0.1899, 0.9454, 0.1899, 0.9454, 0.1899, 0.9454, 0.1899, 0.9454, 0.1899, 0.9454, 0.1899, 0.9454, 0.1899, 0.9454, 0.1899, 0.9454, 0.1899, 0.9454, 0.1899, 0.9454, 0.1899, 0.9454, 0.1899, 0.9454, 0.1899, 0.9454, 0.1899, 0.9454, 0.1899, 0.9454, 0.1899, 0.9454, 0.1899, 0.9454, 0.1899, 0.9454, 0.1899, 0.9454, 0.1899, 0.9454, 0.1899, 0.9454, 0.1899, 0.9454, 0.1899, 0.9454, 0.1899, 0.9454, 0.1899, 0.9454, 0.1899, 0.9454, 0.1899, 0.9454, 0.1899, 0.9454, 0.1899, 0.9454, 0.1899, 0.9454, 0.1899, 0.9454, 0.1899, 0.9454, 0.1899, 0.9454, 0.1899, 0.9454, 0.1899, 0.9454, 0.1899, 0.9454, 0.1899, 0.9454, 0.1899, 0.9454, 0.1899, 0.9454, 0.1899, 0.9454, 0.1899, 0.9454, 0.1899, 0.9454, 0.1899, 0.9454, 0.1899, 0.9454, 0.1899, 0.9454, 0.1899, 0.9454, 0.1899, 0.9454, 0.1899, 0.9454, 0.1899, 0.9454, 0.1899, 0.9454, 0.1899, 0.9454, 0.1899, 0.9454, 0.1899, 0.9454, 0.1899, 0.9454, 0.1899, 0.9454, 0.1899, 0.9454, 0.1899, 0.9454, 0.1899, 0.9454, 0.1899, 0.9454, 0.1899, 0.9454, 0.1899, 0.9454, 0.1899, 0.9454, 0.1899, 0.9454, 0.1899, 0.9454, 0.1899, 0.9454, 0.1899, 0.9454, 0.1899, 0.9454, 0.1899, 0.9454, 0.1899, 0.9454, 0.1899, 0.9454, 0.1899, 0.9454, 0.1899, 0.9454, 0.1899, 0.9454, 0.1899, 0.9454, 0.1899, 0.9454, 0.1899, 0.9454, 0.1899, 0.9454, 0.1899, 0.9454, 0.1899, 0.9454, 0.1899, 0.9454, 0.1899, 0.9454, 0.1899, 0.9454, 0.1899, 0.9454, 0.1899, 0.9454, 0.1899, 0.9454, 0.1899, 0.9454, 0.1899, 0.9454, 0.1899, 0.9454, 0.1899, 0.9454, 0.1899, 0.9454, 0.1899, 0.9454, 0.1899, 0.9454, 0.1899, 0.9454, 0.1899, 0.9454, 0.1899, 0.9454, 0.1899, 0.9454, 0.1899, 0.9454, 0.1899, 0.9454, 0.1899, 0.9454, 0.1899, 0.9454, 0.1899, 0.9454, 0.1899, 0.9454, 0.1899, 0.9454, 0.1899, 0.9454, 0.1899, 0.9454, 0.1899, 0.9454, 0.1899, 0.9454, 0.1899, 0.9454, 0.1899, 0.9454, 0.1899, 0.9454, 0.1899, 0.9454, 0.1899, 0.9454, 0.1899, 0.9454, 0.1899, 0.9454, 0.1899, 0.9454, 0.1899, 0.9454, 0.1899, 0.9454, 0.1899, 0.9454, 0.1899, 0.9454, 0.1899, 0.9454, 0.1899, 0.9454, 0.1899, 0.9454, 0.1899, 0.9454, 0.1899, 0.9454, 0.1899, 0.9454, 0.1899, 0.9454, 0.1899, 0.9454, 0.1899, 0.9454, 0.1899, 0.9454, 0.1899, 0.9454, 0.1899, 0.9454, 0.1899, 0.9454, 0.1899, 0.9454, 0.1899, 0.9454, 0.1899, 0.9454, 0.1899, 0.9454, 0.1899, 0.9454, 0.1899, 0.9454, 0.1899, 0.9454, 0.1899, 0.9454, 0.1899, 0.9454, 0.1899, 0.9454, 0.1899, 0.9454, 0.1899, 0.9454, 0.1899, 0.9454, 0.1899, 0.9454, 0.1899, 0.9454, 0.1899, 0.9454, 0.1899, 0.9454, 0.1899, 0.9454, 0.1899, 0.9454, 0.1899, 0.9454, 0.1899, 0.9454, 0.1899, 0.9454, 0.1899, 0.9454, 0.1899, 0.9454, 0.1899, 0.9454, 0.1899, 0.9454, 0.1899, 0.9454, 0.1899, 0.9454, 0.1899, 0.9454, 0.1899, 0.9454, 0.1899, 0.9454, 0.1899, 0.9454, 0.1899, 0.9454, 0.1899, 0.9454, 0.1899, 0.9454, 0.1899, 0.9454, 0.1899, 0.9454, 0.1899, 0.9454, 0.1899, 0.9454, 0.1899, 0.9454, 0.1899, 0.9454, 0.1899, 0.9454, 0.1899, 0.9454, 0.1899, 0.9454, 0.1899, 0.9454, 0.1899, 0.9454, 0.1899, 0.9454, 0.1899, 0.9454, 0.1899, 0.9454, 0.1899, 0.9454, 0.1899, 0.9454, 0.1899, 0.9454, 0.1899, 0.9454, 0.1899, 0.9454, 0.1899, 0.9454, 0.1899, 0.9454, 0.1899, 0.9454, 0.1899, 0.9454, 0.1899, 0.9454, 0.1899, 0.9454, 0.1899, 0.9454, 0.1899, 0.9454, 0.1899, 0.9454, 0.1899, 0.9454, 0.1899, 0.9454, 0.1899, 0.9454, 0.1899, 0.9454, 0.1899, 0.9454, 0.1899, 0.9454, 0.1899, 0.9454, 0.1899, 0.9454, 0.1899, 0.9454, 0.1899, 0.9454, 0.1899, 0.9454, 0.1899, 0.9454, 0.1899, 0.9454, 0.1899, 0.9454, 0.1899, 0.9454, 0.1899, 0.9454, 0.1899, 0.9454, 0.1899, 0.9454, 0.1899, 0.9454, 0.1899, 0.9454, 0.1899, 0.9454, 0.1899, 0.9454, 0.1899, 0.9454, 0.1899, 0.9454, 0.1899, 0.9454, 0.1899, 0.9454, 0.1899, 0.9454, 0.1899, 0.9454, 0.1899, 0.9454, 0.1899, 0.9454, 0.1899, 0.9454, 0.1899, 0.9454, 0.1899, 0.9454, 0.1899, 0.9454, 0.1899, 0.9454, 0.1899, 0.9454, 0.1899, 0.9454, 0.1899, 0.9454, 0.1899, 0.9454, 0.1899, 0.9454, 0.1899, 0.9454, 0.1899, 0.9454, 0.1899, 0.9454, 0.1899, 0.9454, 0.1899, 0.9454, 0.1899, 0.9454, 0.1899, 0.9454, 0.1899, 0.9454, 0.1899, 0.9454, 0.1899, 0.9454, 0.1899, 0.9454, 0.1899, 0.9454, 0.1899, 0.9454, 0.1899, 0.9454, 0.1899, 0.9454, 0.1899, 0.9454, 0.1899, 0.9454, 0.1899, 0.9454, 0.1899, 0.9454, 0.1899, 0.9454, 0.1899, 0.9454, 0.1899, 0.9454, 0.1899, 0.9454, 0.1899, 0.9454, 0.1899, 0.9454, 0.1899, 0.9454, 0.1899, 0.9454, 0.1899, 0.9454, 0.1899, 0.9454, 0.1899, 0.9454, 0.1899, 0.9454, 0.1899, 0.9454, 0.1899, 0.9454, 0.1899, 0.9454, 0.1899, 0.9454, 0.1899, 0.9454, 0.1899, 0.9454, 0.1899, 0.9454, 0.1899, 0.9454, 0.1899, 0.9454, 0.1899, 0.9454, 0.1899, 0.9454, 0.1899, 0.9454, 0.1899, 0.9454, 0.1899, 0.9454, 0.1899, 0.9454, 0.1899, 0.9454, 0.1899, 0.9454, 0.1899, 0.9454, 0.1899, 0.9454, 0.1899, 0.9454, 0.1899, 0.9454, 0.1899, 0.9454, 0.1899, 0.9454, 0.1899, 0.9454, 0.1899, 0.9454, 0.1899, 0.9454, 0.1899, 0.9454, 0.1899, 0.9454, 0.1899, 0.9454, 0.1899, 0.9454, 0.1899, 0.9454, 0.1899, 0.9454, 0.1899, 0.9454, 0.1899, 0.9454, 0.1899, 0.9454, 0.1899, 0.9454, 0.1899, 0.9454, 0.1899, 0.9454, 0.1899, 0.9454, 0.1899, 0.9454, 0.1899, 0.9454, 0.1899, 0.9454, 0.1899, 0.9454, 0.1899, 0.9454, 0.1899, 0.9454, 0.1899, 0.9454, 0.1899, 0.9454, 0.1899, 0.9454, 0.1899, 0.9454, 0.1899, 0.9454, 0.1899, 0.9454, 0.1899, 0.9454, 0.1899, 0.9454, 0.1899, 0.9454, 0.1899, 0.9454, 0.1899, 0.9454, 0.1899, 0.9454, 0.1899, 0.9454, 0.1899, 0.9454, 0.1899, 0.9454, 0.1899, 0.9454, 0.1899, 0.9454, 0.1899, 0.9454, 0.1899, 0.9454, 0.1899, 0.9454, 0.1899, 0.9454, 0.1899, 0.9454, 0.1899, 0.9454, 0.1899, 0.9454, 0.1899, 0.9454, 0.1899, 0.9454, 0.1899, 0.9454, 0.1899, 0.9454, 0.1899, 0.9454, 0.1899, 0.9454, 0.1899, 0.9454, 0.1899, 0.9454, 0.1899, 0.9454, 0.1899, 0.9454, 0.1899, 0.9454, 0.1899, 0.9454, 0.1899, 0.9454, 0.1899, 0.9454, 0.1899, 0.9454, 0.1899, 0.9454, 0.1899, 0.9454, 0.1899, 0.9454, 0.1899, 0.9454, 0.1899, 0.9454, 0.1899, 0.9454, 0.1899, 0.9454, 0.1899, 0.9454, 0.1899, 0.9454, 0.1899, 0.9454, 0.1899, 0.9454, 0.1899, 0.9454, 0.1899, 0.9454, 0.1899, 0.9454, 0.1899, 0.9454, 0.1899, 0.9454, 0.1899, 0.9454, 0.1899, 0.9454, 0.1899, 0.9454, 0.1899, 0.9454, 0.1899, 0.9454, 0.1899, 0.9454, 0.1899, 0.9454, 0.1899, 0.9454, 0.1899, 0.9454, 0.1899, 0.9454, 0.1899, 0.9454, 0.1899, 0.9454, 0.1899, 0.9454, 0.1899, 0.9454, 0.1899, 0.9454, 0.1899, 0.9454, 0.1899, 0.9454, 0.1899, 0.9454, 0.1899, 0.9454, 0.1899, 0.9454, 0.1899, 0.9454, 0.1899, 0.9454, 0.1899, 0.9454, 0.1899, 0.9454, 0.1899, 0.9454, 0.1899, 0.9454, 0.1899, 0.9454, 0.1899, 0.9454, 0.1899, 0.9454, 0.1899, 0.9454, 0.1899, 0.9454, 0.1899, 0.9454, 0.1899, 0.9454, 0.1899, 0.9454, 0.1899, 0.9454, 0.1899, 0.9454, 0.1899, 0.9454, 0.1899, 0.9454, 0.1899, 0.9454, 0.1899, 0.9454, 0.1899, 0.9454, 0.1899, 0.9454, 0.1899, 0.9454, 0.1899, 0.9454, 0.1899, 0.9454, 0.1899, 0.9454, 0.1899, 0.9454, 0.1899, 0.9454, 0.1899, 0.9454, 0.1899, 0.9454, 0.1899, 0.9454, 0.1899, 0.9454, 0.1899, 0.9454, 0.1899, 0.9454, 0.1899, 0.9454, 0.1899, 0.9454, 0.1899, 0.9454, 0.1899, 0.9454, 0.1899, 0.9454, 0.1899, 0.9454, 0.1899, 0.9454, 0.1899, 0.9454, 0.1899, 0.9454, 0.1899, 0.9454, 0.1899, 0.9454, 0.1899, 0.9454, 0.1899, 0.9454, 0.1899, 0.9454, 0.1899, 0.9454, 0.1899, 0.9454, 0.1899, 0.9454, 0.1899, 0.9454, 0.1899, 0.9454, 0.1899, 0.9454, 0.1899, 0.9454, 0.1899, 0.9454, 0.1899, 0.9454, 0.1899, 0.9454, 0.1899, 0.9454, 0.1899, 0.9454, 0.1899, 0.9454, 0.1899, 0.9454, 0.1899, 0.9454, 0.1899, 0.9454, 0.1899, 0.9454, 0.1899, 0.9454, 0.1899, 0.9454, 0.1899, 0.9454, 0.1899, 0.9454, 0.1899, 0.9454, 0.1899, 0.9454, 0.1899, 0.9454, 0.1899, 0.9454, 0.1899, 0.9454, 0.1899, 0.9454, 0.1899, 0.9454, 0.1899, 0.9454, 0.1899, 0.9454, 0.1899, 0.9454, 0.1899, 0.9454, 0.1899, 0.9454, 0.1899, 0.9454, 0.1899, 0.9454, 0.1899, 0.9454, 0.1899, 0.9454, 0.1899, 0.9454, 0.1899, 0.9454, 0.1899, 0.9454, 0.1899, 0.9454, 0.1899, 0.9454, 0.1899, 0.9454, 0.1899, 0.9454, 0.1899, 0.9454, 0.1899, 0.9454, 0.1899, 0.9454, 0.1899, 0.9454, 0.1899, 0.9454, 0.1899, 0.9454, 0.1899, 0.9454, 0.1899, 0.9454, 0.1899, 0.9454, 0.1899, 0.9454, 0.1899, 0.9454, 0.1899, 0.9454, 0.1899, 0.9454, 0.1899, 0.9454, 0.1899, 0.9454, 0.1899, 0.9454, 0.1899, 0.9454, 0.1899, 0.9454, 0.1899, 0.9454, 0.1899, 0.9454, 0.1899, 0.9454, 0.1899, 0.9454, 0.1899, 0.9454, 0.1899, 0.9454, 0.1899, 0.9454, 0.1899, 0.9454, 0.1899, 0.9454, 0.1899, 0.9454, 0.1899, 0.9454, 0.1899, 0.9454, 0.1899, 0.9454, 0.1899, 0.9454, 0.1899, 0.9454, 0.1899, 0.9454, 0.1899, 0.9454, 0.1899, 0.9454, 0.1899, 0.9454, 0.1899, 0.9454, 0.1899, 0.9454, 0.1899, 0.9454, 0.1899, 0.9454, 0.1899, 0.9454, 0.1899, 0.9454, 0.1899, 0.9454, 0.1899, 0.9454, 0.1899, 0.9454, 0.1899, 0.9454, 0.1899, 0.9454, 0.1899, 0.9454, 0.1899, 0.9454, 0.1899, 0.9454, 0.1899, 0.9454, 0.1899, 0.9454, 0.1899, 0.9454, 0.1899, 0.9454, 0.1899, 0.9454, 0.1899, 0.9454, 0.1899, 0.9454, 0.1899, 0.9454, 0.1899, 0.9454, 0.1899, 0.9454, 0.1899, 0.9454, 0.1899, 0.9454, 0.1899, 0.9454, 0.1899, 0.9454, 0.1899, 0.9454, 0.1899, 0.9454, 0.1899, 0.9454, 0.1899, 0.9454, 0.1899, 0.9454, 0.1899, 0.9454, 0.1899, 0.9454, 0.1899, 0.9454, 0.1899, 0.9454, 0.1899, 0.9454, 0.1899, 0.9454, 0.1899, 0.9454, 0.1899, 0.9454, 0.1899, 0.9454, 0.1899, 0.9454, 0.1899, 0.9454, 0.1899, 0.9454, 0.1899, 0.9454, 0.1899, 0.9454, 0.1899, 0.9454, 0.1899, 0.9454, 0.1899, 0.9454, 0.1899, 0.9454, 0.1899, 0.9454, 0.1899, 0.9454, 0.1899, 0.9454, 0.1899, 0.9454, 0.1899, 0.9454, 0.1899, 0.9454, 0.1899, 0.9454, 0.1899, 0.9454, 0.1899, 0.9454, 0.1899, 0.9454, 0.1899, 0.9454, 0.1899, 0.9454, 0.1899, 0.9454, 0.1899, 0.9454, 0.1899, 0.9454, 0.1899, 0.9454, 0.1899, 0.9454, 0.1899, 0.9454, 0.1899, 0.9454, 0.1899, 0.9454, 0.1899, 0.9454, 0.1899, 0.9454, 0.1899, 0.9454, 0.1899, 0.9454, 0.1899, 0.9454, 0.1899, 0.9454, 0.1899, 0.9454, 0.1899, 0.9454, 0.1899, 0.9454, 0.1899, 0.9454, 0.1899, 0.9454, 0.1899, 0.9454, 0.1899, 0.9454, 0.1899, 0.9454, 0.1899, 0.9454, 0.1899, 0.9454, 0.1899, 0.9454, 0.1899, 0.9454, 0.1899, 0.9454, 0.1899, 0.9454, 0.1899, 0.9454, 0.1899, 0.9454, 0.1899, 0.9454, 0.1899, 0.9454, 0.1899, 0.9454, 0.1899, 0.9454, 0.1899, 0.9454, 0.1899, 0.9454, 0.1899, 0.9454, 0.1899, 0.9454, 0.1899, 0.9454, 0.1899, 0.9454, 0.1899, 0.9454, 0.1899, 0.9454, 0.1899, 0.9454, 0.1899, 0.9454, 0.1899, 0.9454, 0.1899, 0.9454, 0.1899, 0.9454, 0.1899, 0.9454, 0.1899, 0.9454, 0.1899, 0.9454, 0.1899, 0.9454, 0.1899, 0.9454, 0.1899, 0.9454, 0.1899, 0.9454, 0.1899, 0.9454, 0.1899, 0.9454, 0.1899, 0.9454, 0.1899, 0.9454, 0.1899, 0.9454, 0.1899, 0.9454, 0.1899, 0.9454, 0.1899, 0.9454, 0.1899, 0.9454, 0.1899, 0.9454, 0.1899, 0.9454, 0.1899, 0.9454, 0.1899, 0.9454, 0.1899, 0.9454, 0.1899, 0.9454, 0.1899, 0.9454, 0.1899, 0.9454, 0.1899, 0.9454, 0.1899, 0.9454, 0.1899, 0.9454, 0.1899, 0.9454, 0.1899, 0.9454, 0.1899, 0.9454, 0.1899, 0.9454, 0.1899, 0.9454, 0.1899, 0.9454, 0.1899, 0.9454, 0.1899, 0.9454, 0.1899, 0.9454, 0.1899, 0.9454, 0.1899, 0.9454, 0.1899, 0.9454, 0.1899, 0.9454, 0.1899, 0.9454, 0.1899, 0.9454, 0.1899, 0.9454, 0.1899, 0.9454, 0.1899, 0.9454, 0.1899, 0.9454, 0.1899, 0.9454, 0.1899, 0.9454, 0.1899, 0.9454, 0.1899, 0.9454, 0.1899, 0.9454, 0.1899, 0.9454, 0.1899, 0.9454, 0.1899, 0.9454, 0.1899, 0.9454, 0.1899, 0.9454, 0.1899, 0.9454, 0.1899, 0.9454, 0.1899, 0.9454, 0.1899, 0.9454, 0.1899, 0.9454, 0.1899, 0.9454, 0.1899, 0.9454, 0.1899, 0.9454, 0.1899, 0.9454, 0.1899, 0.9454, 0.1899, 0.9454, 0.1899, 0.9454, 0.1899, 0.9454, 0.1899, 0.9454, 0.1899, 0.9454, 0.1899, 0.9454, 0.1899, 0.9454, 0.1899, 0.9454, 0.1899, 0.9454, 0.1899, 0.9454, 0.1899, 0.9454, 0.1899, 0.9454, 0.1899, 0.9454, 0.1899, 0.9454, 0.1899, 0.9454, 0.1899, 0.9454, 0.1899, 0.9454, 0.1899, 0.9454, 0.1899, 0.9454, 0.1899, 0.9454, 0.1899, 0.9454, 0.1899, 0.9454, 0.1899, 0.9454, 0.1899, 0.9454, 0.1899, 0.9454, 0.1899, 0.9454, 0.1899, 0.9454, 0.1899, 0.9454, 0.1899, 0.9454, 0.1899, 0.9454, 0.1899, 0.9454, 0.1899, 0.9454, 0.1899, 0.9454, 0.1899, 0.9454, 0.1899, 0.9454, 0.1899, 0.9454, 0.1899, 0.9454, 0.1899, 0.9454, 0.1899, 0.9454, 0.1899, 0.9454, 0.1899, 0.9454, 0.1899, 0.9454, 0.1899, 0.9454, 0.1899, 0.9454, 0.1899, 0.9454, 0.1899, 0.9454, 0.1899, 0.9454, 0.1899, 0.9454, 0.1899, 0.9454, 0.1899, 0.9454, 0.1899, 0.9454, 0.1899, 0.9454, 0.1899, 0.9454, 0.1899, 0.9454, 0.1899, 0.9454, 0.1899, 0.9454, 0.1899, 0.9454, 0.1899, 0.9454, 0.1899, 0.9454, 0.1899, 0.9454, 0.1899, 0.9454, 0.1899, 0.9454, 0.1899, 0.9454, 0.1899, 0.9454, 0.1899, 0.9454, 0.1899, 0.9454, 0.1899, 0.9454, 0.1899, 0.9454, 0.1899, 0.9454, 0.1899, 0.9454, 0.1899, 0.9454, 0.1899, 0.9454, 0.1899, 0.9454, 0.1899, 0.9454, 0.1899, 0.9454, 0.1899, 0.9454, 0.1899, 0.9454, 0.1899, 0.9454, 0.1899, 0.9454, 0.1899, 0.9454, 0.1899, 0.9454, 0.1899, 0.9454, 0.1899, 0.9454, 0.1899, 0.9454, 0.1899, 0.9454, 0.1899, 0.9454, 0.1899, 0.9454, 0.1899, 0.9454, 0.1899, 0.9454, 0.1899, 0.9454, 0.1899, 0.9454, 0.1899, 0.9454, 0.1899, 0.9454, 0.1899, 0.9454, 0.1899, 0.9454, 0.1899, 0.9454, 0.1899, 0.9454, 0.1899, 0.9454, 0.1899, 0.9454, 0.1899, 0.9454, 0.1899, 0.9454, 0.1899, 0.9454, 0.1899, 0.9454, 0.1899, 0.9454, 0.1899, 0.9454, 0.1899, 0.9454, 0.1899, 0.9454, 0.1899, 0.9454, 0.1899, 0.9454, 0.1899, 0.9454, 0.1899, 0.9454, 0.1899, 0.9454, 0.1899, 0.9454, 0.1899, 0.9454, 0.1899, 0.9454, 0.1899, 0.9454, 0.1899, 0.9454, 0.1899, 0.9454, 0.1899, 0.9454, 0.1899, 0.9454, 0.1899, 0.9454, 0.1899, 0.9454, 0.1899, 0.9454, 0.1899, 0.9454, 0.1899, 0.9454, 0.1899, 0.9454, 0.1899, 0.9454, 0.1899, 0.9454, 0.1899, 0.9454, 0.1899, 0.9454, 0.1899, 0.9454, 0.1899, 0.9454, 0.1899, 0.9454, 0.1899, 0.9454, 0.1899, 0.9454, 0.1899, 0.9454, 0.1899, 0.9454, 0.1899, 0.9454, 0.1899, 0.9454, 0.1899, 0.9454, 0.1899, 0.9454, 0.1899, 0.9454, 0.1899, 0.9454, 0.1899, 0.9454, 0.1899, 0.9454, 0.1899, 0.9454, 0.1899, 0.9454, 0.1899, 0.9454, 0.1899, 0.9454, 0.1899, 0.9454, 0.1899, 0.9454, 0.1899, 0.9454, 0.1899, 0.9454, 0.1899, 0.9454, 0.1899, 0.9454, 0.1899, 0.9454, 0.1899, 0.9454, 0.1899, 0.9454, 0.1899, 0.9454, 0.1899, 0.9454, 0.1899, 0.9454, 0.1899, 0.9454, 0.1899, 0.9454, 0.1899, 0.9454, 0.1899, 0.9454, 0.1899, 0.9454, 0.1899, 0.9454, 0.1899, 0.9454, 0.1899, 0.9454, 0.1899, 0.9454, 0.1899, 0.9454, 0.1899, 0.9454, 0.1899, 0.9454, 0.1899, 0.9454, 0.1899, 0.9454, 0.1899, 0.9454, 0.1899, 0.9454, 0.1899, 0.9454, 0.1899, 0.9454, 0.1899, 0.9454, 0.1899, 0.9454, 0.1899, 0.9454, 0.1899, 0.9454, 0.1899, 0.9454, 0.1899, 0.9454, 0.1899, 0.9454, 0.1899, 0.9454, 0.1899, 0.9454, 0.1899, 0.9454, 0.1899, 0.9454, 0.1899, 0.9454, 0.1899, 0.9454, 0.1899, 0.9454, 0.1899, 0.9454, 0.1899, 0.9454, 0.1899, 0.9454, 0.1899, 0.9454, 0.1899, 0.9454, 0.1899, 0.9454, 0.1899, 0.9454, 0.1899, 0.9454, 0.1899, 0.9454, 0.1899, 0.9454, 0.1899, 0.9454, 0.1899, 0.9454, 0.1899, 0.9454, 0.1899, 0.9454, 0.1899, 0.9454, 0.1899, 0.9454, 0.1899, 0.9454, 0.1899, 0.9454, 0.1899, 0.9454, 0.1899, 0.9454, 0.1899, 0.9454, 0.1899, 0.9454, 0.1899, 0.9454, 0.1899, 0.9454, 0.1899, 0.9454, 0.1899, 0.9454, 0.1899, 0.9454, 0.1899, 0.9454, 0.1899, 0.9454, 0.1899, 0.9454, 0.1899, 0.9454, 0.1899, 0.9454, 0.1899, 0.9454, 0.1899, 0.9454, 0.1899, 0.9454, 0.1899, 0.9454, 0.1899, 0.9454, 0.1899, 0.9454, 0.1899, 0.9454, 0.1899, 0.9454, 0.1899, 0.9454, 0.1899, 0.9454, 0.1899, 0.9454, 0.1899, 0.9454, 0.1899, 0.9454, 0.1899, 0.9454, 0.1899, 0.9454, 0.1899, 0.9454, 0.1899, 0.9454, 0.1899, 0.9454, 0.1899, 0.9454, 0.1899, 0.9454, 0.1899, 0.9454, 0.1899, 0.9454, 0.1899, 0.9454, 0.1899, 0.9454, 0.1899, 0.9454, 0.1899, 0.9454, 0.1899, 0.9454, 0.1899, 0.9454, 0.1899, 0.9454, 0.1899, 0.9454, 0.1899, 0.9454, 0.1899, 0.9454, 0.1899, 0.9454, 0.1899, 0.9454, 0.1899, 0.9454, 0.1899, 0.9454, 0.1899, 0.9454, 0.1899, 0.9454, 0.1899, 0.9454, 0.1899, 0.9454, 0.1899, 0.9454, 0.1899, 0.9454, 0.1899, 0.9454, 0.1899, 0.9454, 0.1899, 0.9454, 0.1899, 0.9454, 0.1899, 0.9454, 0.1899, 0.9454, 0.1899, 0.9454, 0.1899, 0.9454, 0.1899, 0.9454, 0.1899, 0.9454, 0.1899, 0.9454, 0.1899, 0.9454, 0.1899, 0.9454, 0.1899, 0.9454, 0.1899, 0.9454, 0.1899, 0.9454, 0.1899, 0.9454, 0.1899, 0.9454, 0.1899, 0.9454, 0.1899, 0.9454, 0.1899, 0.9454, 0.1899, 0.9454, 0.1899, 0.9454, 0.1899, 0.9454, 0.1899, 0.9454, 0.1899, 0.9454, 0.1899, 0.9454, 0.1899, 0.9454, 0.1899, 0.9454, 0.1899, 0.9454, 0.1899, 0.9454, 0.1899, 0.9454, 0.1899, 0.9454, 0.1899, 0.9454, 0.1899, 0.9454, 0.1899, 0.9454, 0.1899, 0.9454, 0.1899, 0.9454, 0.1899, 0.9454, 0.1899, 0.9454, 0.1899, 0.9454, 0.1899, 0.9454, 0.1899, 0.9454, 0.1899, 0.9454, 0.1899, 0.9454, 0.1899, 0.9454, 0.1899, 0.9454, 0.1899, 0.9454, 0.1899, 0.9454, 0.1899, 0.9454, 0.1899, 0.9454, 0.1899, 0.9454, 0.1899, 0.9454, 0.1899, 0.9454, 0.1899, 0.9454, 0.1899, 0.9454, 0.1899, 0.9454, 0.1899, 0.9454, 0.1899, 0.9454, 0.1899, 0.9454, 0.1899, 0.9454, 0.1899, 0.9454, 0.1899, 0.9454, 0.1899, 0.9454, 0.1899, 0.9454, 0.1899, 0.9454, 0.1899, 0.9454, 0.1899, 0.9454, 0.1899, 0.9454, 0.1899, 0.9454, 0.1899, 0.9454, 0.1899, 0.9454, 0.1899, 0.9454, 0.1899, 0.9454, 0.1899, 0.9454, 0.1899, 0.9454, 0.1899, 0.9454, 0.1899, 0.9454, 0.1899, 0.9454, 0.1899, 0.9454, 0.1899, 0.9454, 0.1899, 0.9454, 0.1899, 0.9454, 0.1899, 0.9454, 0.1899, 0.9454, 0.1899, 0.9454, 0.1899, 0.9454, 0.1899, 0.9454, 0.1899, 0.9454, 0.1899, 0.9454, 0.1899, 0.9454, 0.1899, 0.9454, 0.1899, 0.9454, 0.1899, 0.9454, 0.1899, 0.9454, 0.1899, 0.9454, 0.1899, 0.9454, 0.1899, 0.9454, 0.1899, 0.9454, 0.1899, 0.9454, 0.1899, 0.9454, 0.1899, 0.9454, 0.1899, 0.9454, 0.1899, 0.9454, 0.1899, 0.9454, 0.1899, 0.9454, 0.1899, 0.9454, 0.1899, 0.9454, 0.1899, 0.9454, 0.1899, 0.9454, 0.1899, 0.9454, 0.1899, 0.9454, 0.1899, 0.9454, 0.1899, 0.9454, 0.1899, 0.9454, 0.1899, 0.9454, 0.1899, 0.9454, 0.1899, 0.9454, 0.1899, 0.9454, 0.1899, 0.9454, 0.1899, 0.9454, 0.1899, 0.9454, 0.1899, 0.9454, 0.1899, 0.9454, 0.1899, 0.9454, 0.1899, 0.9454, 0.1899, 0.9454, 0.1899, 0.9454, 0.1899, 0.9454, 0.1899, 0.9454, 0.1899, 0.9454, 0.1899, 0.9454, 0.1899, 0.9454, 0.1899, 0.9454, 0.1899, 0.9454, 0.1899, 0.9454, 0.1899, 0.9454, 0.1899, 0.9454, 0.1899, 0.9454, 0.1899, 0.9454, 0.1899, 0.9454, 0.1899, 0.9454, 0.1899, 0.9454, 0.1899, 0.9454, 0.1899, 0.9454, 0.1899, 0.9454, 0.1899, 0.9454, 0.1899, 0.9454, 0.1899, 0.9454, 0.1899, 0.9454, 0.1899, 0.9454, 0.1899, 0.9454, 0.1899, 0.9454, 0.1899, 0.9454, 0.1899, 0.9454, 0.1899, 0.9454, 0.1899, 0.9454, 0.1899, 0.9454, 0.1899, 0.9454, 0.1899, 0.9454, 0.1899, 0.9454, 0.1899, 0.9454, 0.1899, 0.9454, 0.1899, 0.9454, 0.1899, 0.9454, 0.1899, 0.9454, 0.1899, 0.9454, 0.1899, 0.9454, 0.1899, 0.9454, 0.1899, 0.9454, 0.1899, 0.9454, 0.1899, 0.9454, 0.1899, 0.9454, 0.1899, 0.9454, 0.1899, 0.9454, 0.1899, 0.9454, 0.1899, 0.9454, 0.1899, 0.9454, 0.1899, 0.9454, 0.1899, 0.9454, 0.1899, 0.9454, 0.1899, 0.9454, 0.1899, 0.9454, 0.1899, 0.9454, 0.1899, 0.9454, 0.1899, 0.9454, 0.1899, 0.9454, 0.1899, 0.9454, 0.1899, 0.9454, 0.1899, 0.9454, 0.1899, 0.9454, 0.1899, 0.9454, 0.1899, 0.9454, 0.1899, 0.9454, 0.1899, 0.9454, 0.1899, 0.9454, 0.1899, 0.9454, 0.1899, 0.9454, 0.1899, 0.9454, 0.1899, 0.9454, 0.1899, 0.9454, 0.1899, 0.9454, 0.1899, 0.9454, 0.1899, 0.9454, 0.1899, 0.9454, 0.1899, 0.9454, 0.1899, 0.9454, 0.1899, 0.9454, 0.1899, 0.9454, 0.1899, 0.9454, 0.1899, 0.9454, 0.1899, 0.9454, 0.1899, 0.9454, 0.1899, 0.9454, 0.1899, 0.9454, 0.1899, 0.9454, 0.1899, 0.9454, 0.1899, 0.9454, 0.1899, 0.9454, 0.1899, 0.9454, 0.1899, 0.9454, 0.1899, 0.9454, 0.1899, 0.9454, 0.1899, 0.9454, 0.1899, 0.9454, 0.1899, 0.9454, 0.1899, 0.9454, 0.1899, 0.9454, 0.1899, 0.9454, 0.1899, 0.9454, 0.1899, 0.9454, 0.1899, 0.9454, 0.1899, 0.9454, 0.1899, 0.9454, 0.1899, 0.9454, 0.1899, 0.9454, 0.1899, 0.9454, 0.1899, 0.9454, 0.1899, 0.9454, 0.1899, 0.9454, 0.1899, 0.9454, 0.1899, 0.9454, 0.1899, 0.9454, 0.1899, 0.9454, 0.1899, 0.9454, 0.1899, 0.9454, 0.1899, 0.9454, 0.1899, 0.9454, 0.1899, 0.9454, 0.1899, 0.9454, 0.1899, 0.9454, 0.1899, 0.9454, 0.1899, 0.9454, 0.1899, 0.9454, 0.1899, 0.9454, 0.1899, 0.9454, 0.1899, 0.9454, 0.1899, 0.9454, 0.1899, 0.9454, 0.1899, 0.9454, 0.1899, 0.9454, 0.1899, 0.9454, 0.1899, 0.9454, 0.1899, 0.9454, 0.1899, 0.9454, 0.1899, 0.9454, 0.1899, 0.9454, 0.1899, 0.9454, 0.1899, 0.9454, 0.1899, 0.9454, 0.1899, 0.9454, 0.1899, 0.9454, 0.1899, 0.9454, 0.1899, 0.9454, 0.1899, 0.9454, 0.1899, 0.9454, 0.1899, 0.9454, 0.1899, 0.9454, 0.1899, 0.9454, 0.1899, 0.9454, 0.1899, 0.9454, 0.1899, 0.9454, 0.1899, 0.9454, 0.1899, 0.9454, 0.1899, 0.9454, 0.1899, 0.9454, 0.1899, 0.9454, 0.1899, 0.9454, 0.1899, 0.9454, 0.1899, 0.9454, 0.1899, 0.9454, 0.1899, 0.9454, 0.1899, 0.9454, 0.1899, 0.9454, 0.1899, 0.9454, 0.1899, 0.9454, 0.1899, 0.9454, 0.1899, 0.9454, 0.1899, 0.9454, 0.1899, 0.9454, 0.1899, 0.9454, 0.1899, 0.9454, 0.1899, 0.9454, 0.1899, 0.9454, 0.1899, 0.9454, 0.1899, 0.9454, 0.1899, 0.9454, 0.1899, 0.9454, 0.1899, 0.9454, 0.1899, 0.9454, 0.1899, 0.9454, 0.1899, 0.9454, 0.1899, 0.9454, 0.1899, 0.9454, 0.1899, 0.9454, 0.1899, 0.9454, 0.1899, 0.9454, 0.1899, 0.9454, 0.1899, 0.9454, 0.1899, 0.9454, 0.1899, 0.9454, 0.1899, 0.9454, 0.1899, 0.9454, 0.1899, 0.9454, 0.1899, 0.9454, 0.1899, 0.9454, 0.1899, 0.9454, 0.1899, 0.9454, 0.1899, 0.9454, 0.1899, 0.9454, 0.1899, 0.9454, 0.1899, 0.9454, 0.1899, 0.9454, 0.1899, 0.9454, 0.1899, 0.9454, 0.1899, 0.9454, 0.1899, 0.9454, 0.1899, 0.9454, 0.1899, 0.9454, 0.1899, 0.9454, 0.1899, 0.9454, 0.1899, 0.9454, 0.1899, 0.9454, 0.1899, 0.9454, 0.1899, 0.9454, 0.1899, 0.9454, 0.1899, 0.9454, 0.1899, 0.9454, 0.1899, 0.9454, 0.1899, 0.9454, 0.1899, 0.9454, 0.1899, 0.9454, 0.1899, 0.9454, 0.1899, 0.9454, 0.1899, 0.9454, 0.1899, 0.9454, 0.1899, 0.9454, 0.1899, 0.9454, 0.1899, 0.9454, 0.1899, 0.9454, 0.1899, 0.9454, 0.1899, 0.9454, 0.1899, 0.9454, 0.1899, 0.9454, 0.1899, 0.9454, 0.1899, 0.9454, 0.1899, 0.9454, 0.1899, 0.9454, 0.1899, 0.9454, 0.1899, 0.9454, 0.1899, 0.9454, 0.1899, 0.9454, 0.1899, 0.9454, 0.1899, 0.9454, 0.1899, 0.9454, 0.1899, 0.9454, 0.1899, 0.9454, 0.1899, 0.9454, 0.1899, 0.9454, 0.1899, 0.9454, 0.1899, 0.9454, 0.1899, 0.9454, 0.1899, 0.9454, 0.1899, 0.9454, 0.1899, 0.9454, 0.1899, 0.9454, 0.1899, 0.9454, 0.1899, 0.9454, 0.1899, 0.9454, 0.1899, 0.9454, 0.1899, 0.9454, 0.1899, 0.9454, 0.1899, 0.9454, 0.1899, 0.9454, 0.1899, 0.9454, 0.1899, 0.9454, 0.1899, 0.9454, 0.1899, 0.9454, 0.1899, 0.9454, 0.1899, 0.9454, 0.1899, 0.9454, 0.1899, 0.9454, 0.1899, 0.9454, 0.1899, 0.9454, 0.1899, 0.9454, 0.1899, 0.9454, 0.1899, 0.9454, 0.1899, 0.9454, 0.1899, 0.9454, 0.1899, 0.9454, 0.1899, 0.9454, 0.1899, 0.9454, 0.1899, 0.9454, 0.1899, 0.9454, 0.1899, 0.9454, 0.1899, 0.9454, 0.1899, 0.9454, 0.1899, 0.9454, 0.1899, 0.9454, 0.1899, 0.9454, 0.1899, 0.9454, 0.1899, 0.9454, 0.1899, 0.9454, 0.1899, 0.9454, 0.1899, 0.9454, 0.1899, 0.9454, 0.1899, 0.9454, 0.1899, 0.9454, 0.1899, 0.9454, 0.1899, 0.9454, 0.1899, 0.9454, 0.1899, 0.9454, 0.1899, 0.9454, 0.1899, 0.9454, 0.1899, 0.9454, 0.1899, 0.9454, 0.1899, 0.9454, 0.1899, 0.9454, 0.1899, 0.9454, 0.1899, 0.9454, 0.1899, 0.9454, 0.1899, 0.9454, 0.1899, 0.9454, 0.1899, 0.9454, 0.1899, 0.9454, 0.1899, 0.9454, 0.1899, 0.9454, 0.1899, 0.9454, 0.1899, 0.9454, 0.1899, 0.9454, 0.1899, 0.9454, 0.1899, 0.9454, 0.1899, 0.9454, 0.1899, 0.9454, 0.1899, 0.9454, 0.1899, 0.9454, 0.1899, 0.9454, 0.1899, 0.9454, 0.1899, 0.9454, 0.1899, 0.9454, 0.1899, 0.9454, 0.1899, 0.9454, 0.1899, 0.9454, 0.1899, 0.9454, 0.1899, 0.9454, 0.1899, 0.9454, 0.1899, 0.9454, 0.1899, 0.9454, 0.1899, 0.9454, 0.1899, 0.9454, 0.1899, 0.9454, 0.1899, 0.9454, 0.1899, 0.9454, 0.1899, 0.9454, 0.1899, 0.9454, 0.1899, 0.9454, 0.1899, 0.9454, 0.1899, 0.9454, 0.1899, 0.9454, 0.1899, 0.9454, 0.1899, 0.9454, 0.1899, 0.9454, 0.1899, 0.9454, 0.1899, 0.9454, 0.1899, 0.9454, 0.1899, 0.9454, 0.1899, 0.9454, 0.1899, 0.9454, 0.1899, 0.9454, 0.1899, 0.9454, 0.1899, 0.9454, 0.1899, 0.9454, 0.1899, 0.9454, 0.1899, 0.9454, 0.1899, 0.9454, 0.1899, 0.9454, 0.1899, 0.9454, 0.1899, 0.9454, 0.1899, 0.9454, 0.1899, 0.9454, 0.1899, 0.9454, 0.1899, 0.9454, 0.1899, 0.9454, 0.1899, 0.9454, 0.1899, 0.9454, 0.1899, 0.9454, 0.1899, 0.9454, 0.1899, 0.9454, 0.1899, 0.9454, 0.1899, 0.9454, 0.1899, 0.9454, 0.1899, 0.9454, 0.1899, 0.9454, 0.1899, 0.9454, 0.1899, 0.9454, 0.1899, 0.9454, 0.1899, 0.9454, 0.1899, 0.9454, 0.1899, 0.9454, 0.1899, 0.9454, 0.1899, 0.9454, 0.1899, 0.9454, 0.1899, 0.9454, 0.1899, 0.9454, 0.1899, 0.9454, 0.1899, 0.9454, 0.1899, 0.9454, 0.1899, 0.9454, 0.1899, 0.9454, 0.1899, 0.9454, 0.1899, 0.9454, 0.1899, 0.9454, 0.1899, 0.9454, 0.1899, 0.9454, 0.1899, 0.9454, 0.1899, 0.9454, 0.1899, 0.9454, 0.1899, 0.9454, 0.1899, 0.9454, 0.1899, 0.9454, 0.1899, 0.9454, 0.1899, 0.9454, 0.1899, 0.9454, 0.1899, 0.9454, 0.1899, 0.9454, 0.1899, 0.9454, 0.1899, 0.9454, 0.1899, 0.9454, 0.1899, 0.9454, 0.1899, 0.9454, 0.1899, 0.9454, 0.1899, 0.9454, 0.1899, 0.9454, 0.1899])
me_cylinder.use_remesh_fix_poles = True
me_cylinder.use_remesh_preserve_attributes = False
me_cylinder.use_mirror_vertex_groups = False
me_cylinder.update()

# ---- objects
ob_pottedplant = bpy.data.objects.new('PottedPlant', me_cylinder)

# ---- transforms, parenting, visibility, modifiers, constraints
ob_pottedplant.location = (0.0, 0.0, 0.0)
ob_pottedplant.lineart.crease_threshold = 0.0

# ---- collection membership
col_collection.objects.link(ob_pottedplant)

# ---- scene / render settings (as saved in the file)
scene.frame_start = 1; scene.frame_end = 250; scene.frame_set(1)
scene.render.engine = 'BLENDER_EEVEE_NEXT'
scene.cycles.use_denoising = False
scene.cycles.samples = 128
scene.cycles.sampling_pattern = 'TABULATED_SOBOL'
scene.cycles.use_adaptive_sampling = False
scene.cycles.use_light_tree = False
scene.view_settings.view_transform = 'Filmic'
bpy.context.view_layer.update()

# ---- added for rendering (the .blend has no active camera and no usable light): camera, sun
cam_auto = bpy.data.cameras.new('AutoCamera')
cam_auto.lens = 50.0
cam_auto.sensor_width = 36.0
cam_auto.clip_end = 1000.0
ob_auto_camera = bpy.data.objects.new('AutoCamera', cam_auto)
scene.collection.objects.link(ob_auto_camera)
ob_auto_camera.location = (5.61404, -6.73685, 6.86658)
ob_auto_camera.rotation_euler = (1.09748, -7.21219e-08, 0.694738)
scene.camera = ob_auto_camera
light_auto_sun = bpy.data.lights.new('AutoSun', 'SUN')
light_auto_sun.energy = 3.0
light_auto_sun.angle = 0.0523599
ob_auto_sun = bpy.data.objects.new('AutoSun', light_auto_sun)
scene.collection.objects.link(ob_auto_sun)
ob_auto_sun.rotation_euler = (0.872665, 0.174533, 0.523599)
bpy.context.view_layer.update()
